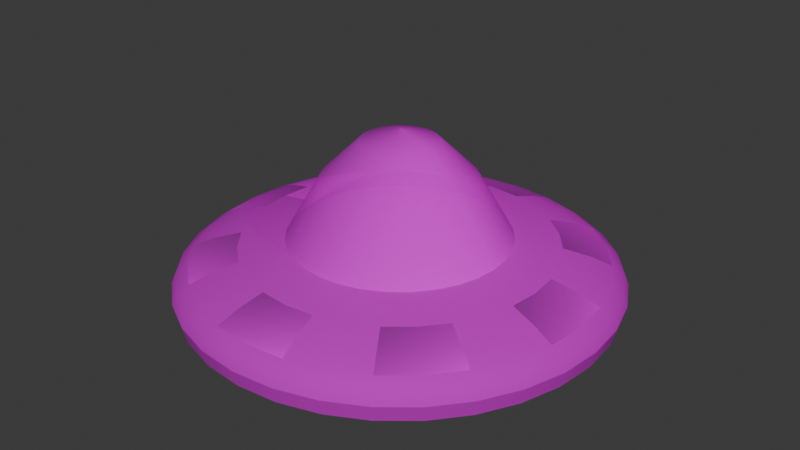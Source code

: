 # Source: UFO.blend  (saved by Blender 4.5.90; exported with 4.5.12 LTS)
import bpy
from mathutils import Matrix  # noqa: F401  (used for matrix-valued properties, if any)

bpy.ops.wm.read_factory_settings(use_empty=True)
scene = bpy.context.scene
scene.name = 'Scene'

# ---- images (referenced by path relative to the original .blend; pixels are not part of the script)
import os
ASSET_DIR = os.environ.get("B2B_ASSET_DIR", "")  # directory of the original .blend (textures are referenced by path, not embedded)
HERE = os.path.dirname(os.path.abspath(__file__))  # packed textures are extracted next to this script under _unpacked/

def load_image(name, relpath, width, height, colorspace="sRGB"):
    """Load a texture the original file referenced (path relative to the .blend, or extracted next to this script)."""
    p = next((c for c in (os.path.join(HERE, relpath), os.path.join(ASSET_DIR, relpath)) if relpath and os.path.exists(c)), "")
    if p:
        img = bpy.data.images.load(p, check_existing=True)
        img.name = name
    else:  # same state as the original file: an image datablock whose file is absent (Cycles renders it pink)
        img = bpy.data.images.new(name, width, height)
        img.source = "FILE"
        img.filepath = "//" + (relpath or name)
    img.colorspace_settings.name = colorspace
    return img
img_ufouv_png = load_image('UFOUV.png', 'UFOUV.png', 1024, 1024, 'sRGB')

# ---- materials (node trees are filled in below, after node groups)
mat_material = bpy.data.materials.new('Material')
mat_material.alpha_threshold = 0.0
mat_material.use_backface_culling_lightprobe_volume = False
mat_material.use_transparent_shadow = False
mat_material.roughness = 0.5
mat_material.line_color = (0.0, 0.0, 0.0, 1.0)

# ---- node groups
ng_smooth_by_angle = bpy.data.node_groups.new('Smooth by Angle', 'GeometryNodeTree')
_s = ng_smooth_by_angle.interface.new_socket(name='Mesh', in_out='OUTPUT', socket_type='NodeSocketGeometry')
_s = ng_smooth_by_angle.interface.new_socket(name='Mesh', in_out='INPUT', socket_type='NodeSocketGeometry')
_s = ng_smooth_by_angle.interface.new_socket(name='Angle', in_out='INPUT', socket_type='NodeSocketFloat')
_s.subtype = 'ANGLE'
_s.default_value = 0.5236
_s.min_value = 0.0
_s.max_value = 3.142
_s.description = 'Maximum face angle for smooth edges'
_s = ng_smooth_by_angle.interface.new_socket(name='Ignore Sharpness', in_out='INPUT', socket_type='NodeSocketBool')
_s.force_non_field = True
ng_smooth_by_angle.description = 'Set the sharpness of mesh edges based on the angle between the neighboring faces'
ng_smooth_by_angle.is_modifier = True
_N = ng_smooth_by_angle.nodes; _L = ng_smooth_by_angle.links
n0 = _N.new('GeometryNodeSetShadeSmooth'); n0.name = 'Set Shade Smooth'; n0.location = (120, -80)
n0.domain = 'EDGE'
n1 = _N.new('GeometryNodeSetShadeSmooth'); n1.name = 'Set Shade Smooth.001'; n1.location = (300, -80)
n2 = _N.new('NodeGroupOutput'); n2.name = 'Group Output'; n2.location = (480, -80)
n3 = _N.new('GeometryNodeInputMeshEdgeAngle'); n3.name = 'Edge Angle'; n3.location = (-440, -240)
n4 = _N.new('NodeGroupInput'); n4.name = 'Group Input'; n4.location = (-80, -80)
n5 = _N.new('GeometryNodeInputEdgeSmooth'); n5.name = 'Is Edge Smooth'; n5.location = (-260, -120)
n6 = _N.new('GeometryNodeInputShadeSmooth'); n6.name = 'Is Shade Smooth'; n6.location = (-440, -397)
n7 = _N.new('FunctionNodeCompare'); n7.name = 'Compare'; n7.location = (-260, -260)
n7.operation = 'LESS_EQUAL'
n7.inputs[6].default_value = (0.0, 0.0, 0.0, 0.0)
n7.inputs[7].default_value = (0.0, 0.0, 0.0, 0.0)
n8 = _N.new('FunctionNodeBooleanMath'); n8.name = 'Boolean Math.001'; n8.location = (-80, -260)
n9 = _N.new('NodeGroupInput'); n9.name = 'Group Input.001'; n9.location = (-440, -329)
n10 = _N.new('NodeGroupInput'); n10.name = 'Group Input.002'; n10.location = (-259, -189)
n11 = _N.new('FunctionNodeBooleanMath'); n11.name = 'Boolean Math'; n11.location = (-80, -149)
n11.operation = 'OR'
n12 = _N.new('FunctionNodeBooleanMath'); n12.name = 'Boolean Math.002'; n12.location = (-260, -380)
n12.operation = 'OR'
n13 = _N.new('NodeGroupInput'); n13.name = 'Group Input.003'; n13.location = (-440, -460)
_L.new(n3.outputs[0], n7.inputs[0])
_L.new(n1.outputs[0], n2.inputs[0])
_L.new(n9.outputs[1], n7.inputs[1])
_L.new(n7.outputs[0], n8.inputs[0])
_L.new(n4.outputs[0], n0.inputs[0])
_L.new(n0.outputs[0], n1.inputs[0])
_L.new(n8.outputs[0], n0.inputs[2])
_L.new(n10.outputs[2], n11.inputs[1])
_L.new(n5.outputs[0], n11.inputs[0])
_L.new(n11.outputs[0], n0.inputs[1])
_L.new(n13.outputs[2], n12.inputs[1])
_L.new(n6.outputs[0], n12.inputs[0])
_L.new(n12.outputs[0], n8.inputs[1])
n2.is_active_output = True

# ---- material node trees
mat_material.use_nodes = True; mat_material.node_tree.nodes.clear()
_N = mat_material.node_tree.nodes; _L = mat_material.node_tree.links
n0 = _N.new('ShaderNodeOutputMaterial'); n0.name = 'Material Output'; n0.location = (407, 197)
n1 = _N.new('ShaderNodeTexImage'); n1.name = 'Image Texture'; n1.location = (-374, 246)
n1.image = img_ufouv_png
n1.extension = 'CLIP'
n2 = _N.new('ShaderNodeMixShader'); n2.name = 'Mix Shader'; n2.location = (169, 214)
n2.inputs[0].default_value = 1.0
n3 = _N.new('ShaderNodeBsdfTransparent'); n3.name = 'Transparent BSDF'; n3.location = (-35, 277)
n4 = _N.new('ShaderNodeBsdfPrincipled'); n4.name = 'Principled BSDF'; n4.location = (-86, 162)
n4.inputs[2].default_value = 0.0
n4.inputs[13].default_value = 0.0
n4.inputs[20].default_value = 0.0
n4.inputs[25].default_value = 0.0
_L.new(n1.outputs[0], n4.inputs[0])
_L.new(n2.outputs[0], n0.inputs[0])
_L.new(n4.outputs[0], n2.inputs[2])
_L.new(n3.outputs[0], n2.inputs[1])
_L.new(n1.outputs[1], n4.inputs[4])
_L.new(n1.outputs[1], n3.inputs[0])
n0.is_active_output = True

# ---- world
world_world = bpy.data.worlds.new('World'); scene.world = world_world
world_world.use_nodes = True; world_world.node_tree.nodes.clear()
_N = world_world.node_tree.nodes; _L = world_world.node_tree.links
n0 = _N.new('ShaderNodeOutputWorld'); n0.name = 'World Output'; n0.location = (200, 100)
n1 = _N.new('ShaderNodeBackground'); n1.name = 'Background'; n1.location = (-200, 100)
n1.inputs[0].default_value = (0.05088, 0.05088, 0.05088, 1.0)
_L.new(n1.outputs[0], n0.inputs[0])
n0.is_active_output = True
world_world.color = (0.05088, 0.05088, 0.05088)
world_world.sun_shadow_jitter_overblur = 0.0

# ---- meshes
me_sphere = bpy.data.meshes.new('Sphere')
me_sphere.from_pydata([(7.65e-09, 0.5, 0.1914), (0.0, 0.8315, 0.1257), (0.0, 0.9808, 0.04384), (0.0, 1.0, -0.0004613), (0.0, 0.9808, -0.07609), (0.0, 0.8315, -0.1393), (0.03425, 0.1722, 0.6308), (0.06719, 0.3378, 0.4634), (0.09755, 0.4904, 0.1914), (0.1379, 0.6935, 0.1601), (0.1622, 0.8155, 0.1257), (0.1802, 0.9061, 0.08644), (0.1913, 0.9619, 0.04384), (0.1951, 0.9808, -0.0004613), (0.1913, 0.9619, -0.07609), (0.1802, 0.9061, -0.109), (0.1622, 0.8155, -0.1393), (0.1379, 0.6935, -0.1658), (0.1084, 0.5449, -0.1876), (0.07466, 0.3753, -0.2038), (0.03806, 0.1913, -0.2138), (0.06719, 0.1622, 0.6308), (0.1318, 0.3182, 0.4634), (0.1913, 0.462, 0.1914), (0.2706, 0.6533, 0.1601), (0.3182, 0.7682, 0.1257), (0.3536, 0.8536, 0.08644), (0.3753, 0.9061, 0.04384), (0.3827, 0.9239, -0.0004613), (0.3753, 0.9061, -0.07609), (0.3536, 0.8536, -0.109), (0.3182, 0.7682, -0.1393), (0.2706, 0.6533, -0.1658), (0.2126, 0.5133, -0.1876), (0.1464, 0.3536, -0.2038), (0.07466, 0.1802, -0.2138), (0.09755, 0.146, 0.6308), (0.1913, 0.2864, 0.4634), (0.2778, 0.4157, 0.1914), (0.3928, 0.5879, 0.1601), (0.4619, 0.6913, 0.1257), (0.5133, 0.7682, 0.08644), (0.5449, 0.8155, 0.04384), (0.5556, 0.8315, -0.0004613), (0.5449, 0.8155, -0.07609), (0.5133, 0.7682, -0.109), (0.4619, 0.6913, -0.1393), (0.3928, 0.5879, -0.1658), (0.3087, 0.4619, -0.1876), (0.2126, 0.3182, -0.2038), (0.1084, 0.1622, -0.2138), (0.1242, 0.1242, 0.6308), (0.2435, 0.2435, 0.4634), (0.3536, 0.3536, 0.1914), (0.5, 0.5, 0.1601), (0.5879, 0.5879, 0.1257), (0.6533, 0.6533, 0.08644), (0.6935, 0.6935, 0.04384), (0.7071, 0.7071, -0.0004613), (0.6935, 0.6935, -0.07609), (0.6533, 0.6533, -0.109), (0.5879, 0.5879, -0.1393), (0.5, 0.5, -0.1658), (0.3928, 0.3928, -0.1876), (0.2706, 0.2706, -0.2038), (0.1379, 0.1379, -0.2138), (0.146, 0.09755, 0.6308), (0.2864, 0.1913, 0.4634), (0.4157, 0.2778, 0.1914), (0.5879, 0.3928, 0.1601), (0.6913, 0.4619, 0.1257), (0.7682, 0.5133, 0.08644), (0.8155, 0.5449, 0.04384), (0.8315, 0.5556, -0.0004613), (0.8155, 0.5449, -0.07609), (0.7682, 0.5133, -0.109), (0.6913, 0.4619, -0.1393), (0.5879, 0.3928, -0.1658), (0.4619, 0.3087, -0.1876), (0.3182, 0.2126, -0.2038), (0.1622, 0.1084, -0.2138), (7.65e-09, 1.29e-09, 0.6874), (0.1622, 0.06719, 0.6308), (0.3182, 0.1318, 0.4634), (0.462, 0.1913, 0.1914), (0.6533, 0.2706, 0.1601), (0.7682, 0.3182, 0.1257), (0.8536, 0.3536, 0.08644), (0.9061, 0.3753, 0.04384), (0.9239, 0.3827, -0.0004613), (0.9061, 0.3753, -0.07609), (0.8536, 0.3536, -0.109), (0.7682, 0.3182, -0.1393), (0.6533, 0.2706, -0.1658), (0.5133, 0.2126, -0.1876), (0.3536, 0.1464, -0.2038), (0.1802, 0.07466, -0.2138), (0.1722, 0.03425, 0.6308), (0.3378, 0.06719, 0.4634), (0.4904, 0.09755, 0.1914), (0.6935, 0.1379, 0.1601), (0.8155, 0.1622, 0.1257), (0.9061, 0.1802, 0.08644), (0.9619, 0.1913, 0.04384), (0.9808, 0.1951, -0.0004613), (0.9619, 0.1913, -0.07609), (0.9061, 0.1802, -0.109), (0.8155, 0.1622, -0.1393), (0.6935, 0.1379, -0.1658), (0.5449, 0.1084, -0.1876), (0.3753, 0.07466, -0.2038), (0.1913, 0.03806, -0.2138), (0.1756, -8.768e-09, 0.6308), (0.3444, -1.883e-08, 0.4634), (0.5, -4.565e-08, 0.1914), (0.7071, 1.49e-08, 0.1601), (0.8315, -8.941e-08, 0.1257), (0.9239, 4.47e-08, 0.08644), (0.9808, -8.941e-08, 0.04384), (1.0, -1.639e-07, -0.0004613), (0.9808, -8.941e-08, -0.07609), (0.9239, 4.47e-08, -0.109), (0.8315, -8.941e-08, -0.1393), (0.7071, 1.49e-08, -0.1658), (0.5556, -5.215e-08, -0.1876), (0.3827, -2.235e-08, -0.2038), (0.1951, -1.118e-08, -0.2138), (0.1722, -0.03425, 0.6308), (0.3378, -0.06719, 0.4634), (0.4904, -0.09755, 0.1914), (0.6935, -0.1379, 0.1601), (0.8155, -0.1622, 0.1257), (0.9061, -0.1802, 0.08644), (0.9619, -0.1913, 0.04384), (0.9808, -0.1951, -0.0004613), (0.9619, -0.1913, -0.07609), (0.9061, -0.1802, -0.109), (0.8155, -0.1622, -0.1393), (0.6935, -0.1379, -0.1658), (0.5449, -0.1084, -0.1876), (0.3753, -0.07466, -0.2038), (0.1913, -0.03806, -0.2138), (0.1622, -0.06719, 0.6308), (0.3182, -0.1318, 0.4634), (0.462, -0.1913, 0.1914), (0.6533, -0.2706, 0.1601), (0.7682, -0.3182, 0.1257), (0.8536, -0.3536, 0.08644), (0.9061, -0.3753, 0.04384), (0.9239, -0.3827, -0.0004613), (0.9061, -0.3753, -0.07609), (0.8536, -0.3536, -0.109), (0.7682, -0.3182, -0.1393), (0.6533, -0.2706, -0.1658), (0.5133, -0.2126, -0.1876), (0.3536, -0.1464, -0.2038), (0.1802, -0.07466, -0.2138), (0.146, -0.09755, 0.6308), (0.2864, -0.1913, 0.4634), (0.4157, -0.2778, 0.1914), (0.5879, -0.3928, 0.1601), (0.6913, -0.4619, 0.1257), (0.7682, -0.5133, 0.08644), (0.8155, -0.5449, 0.04384), (0.8315, -0.5556, -0.0004613), (0.8155, -0.5449, -0.07609), (0.7682, -0.5133, -0.109), (0.6913, -0.4619, -0.1393), (0.5879, -0.3928, -0.1658), (0.4619, -0.3087, -0.1876), (0.3182, -0.2126, -0.2038), (0.1622, -0.1084, -0.2138), (0.1242, -0.1242, 0.6308), (0.2435, -0.2435, 0.4634), (0.3536, -0.3536, 0.1914), (0.5, -0.5, 0.1601), (0.5879, -0.5879, 0.1257), (0.6533, -0.6533, 0.08644), (0.6935, -0.6935, 0.04384), (0.7071, -0.7071, -0.0004613), (0.6935, -0.6935, -0.07609), (0.6533, -0.6533, -0.109), (0.5879, -0.5879, -0.1393), (0.5, -0.5, -0.1658), (0.3928, -0.3928, -0.1876), (0.2706, -0.2706, -0.2038), (0.1379, -0.1379, -0.2138), (0.09755, -0.146, 0.6308), (0.1913, -0.2864, 0.4634), (0.2778, -0.4157, 0.1914), (0.3928, -0.5879, 0.1601), (0.4619, -0.6913, 0.1257), (0.5133, -0.7682, 0.08644), (0.5449, -0.8155, 0.04384), (0.5556, -0.8315, -0.0004613), (0.5449, -0.8155, -0.07609), (0.5133, -0.7682, -0.109), (0.4619, -0.6913, -0.1393), (0.3928, -0.5879, -0.1658), (0.3087, -0.4619, -0.1876), (0.2126, -0.3182, -0.2038), (0.1084, -0.1622, -0.2138), (0.06719, -0.1622, 0.6308), (0.1318, -0.3182, 0.4634), (0.1913, -0.462, 0.1914), (0.2706, -0.6533, 0.1601), (0.3182, -0.7682, 0.1257), (0.3536, -0.8536, 0.08644), (0.3753, -0.9061, 0.04384), (0.3827, -0.9239, -0.0004613), (0.3753, -0.9061, -0.07609), (0.3536, -0.8536, -0.109), (0.3182, -0.7682, -0.1393), (0.2706, -0.6533, -0.1658), (0.2126, -0.5133, -0.1876), (0.1464, -0.3536, -0.2038), (0.07466, -0.1802, -0.2138), (0.03425, -0.1722, 0.6308), (0.06719, -0.3378, 0.4634), (0.09755, -0.4904, 0.1914), (0.1379, -0.6935, 0.1601), (0.1622, -0.8155, 0.1257), (0.1802, -0.9061, 0.08644), (0.1913, -0.9619, 0.04384), (0.1951, -0.9808, -0.0004613), (0.1913, -0.9619, -0.07609), (0.1802, -0.9061, -0.109), (0.1622, -0.8155, -0.1393), (0.1379, -0.6935, -0.1658), (0.1084, -0.5449, -0.1876), (0.07466, -0.3753, -0.2038), (0.03806, -0.1913, -0.2138), (9.448e-10, -0.1756, 0.6308), (-3.929e-08, -0.3444, 0.4634), (-7.952e-08, -0.5, 0.1914), (-1.49e-08, -0.7071, 0.1601), (-1.043e-07, -0.8315, 0.1257), (2.98e-08, -0.9239, 0.08644), (-1.341e-07, -0.9808, 0.04384), (-3.278e-07, -1.0, -0.0004613), (-1.341e-07, -0.9808, -0.07609), (2.98e-08, -0.9239, -0.109), (-1.043e-07, -0.8315, -0.1393), (-1.49e-08, -0.7071, -0.1658), (-9.686e-08, -0.5556, -0.1876), (-5.215e-08, -0.3827, -0.2038), (-7.451e-09, -0.1951, -0.2138), (-0.03425, -0.1722, 0.6308), (-0.06719, -0.3378, 0.4634), (-0.09755, -0.4904, 0.1914), (-0.1379, -0.6935, 0.1601), (-0.1622, -0.8155, 0.1257), (-0.1802, -0.9061, 0.08644), (-0.1913, -0.9619, 0.04384), (-0.1951, -0.9808, -0.0004613), (-0.1913, -0.9619, -0.07609), (-0.1802, -0.9061, -0.109), (-0.1622, -0.8155, -0.1393), (-0.1379, -0.6935, -0.1658), (-0.1084, -0.5449, -0.1876), (-0.07466, -0.3753, -0.2038), (-0.03806, -0.1913, -0.2138), (-0.06719, -0.1622, 0.6308), (-0.1318, -0.3182, 0.4634), (-0.1913, -0.462, 0.1914), (-0.2706, -0.6533, 0.1601), (-0.3182, -0.7682, 0.1257), (-0.3536, -0.8536, 0.08644), (-0.3753, -0.9061, 0.04384), (-0.3827, -0.9239, -0.0004613), (-0.3753, -0.9061, -0.07609), (-0.3536, -0.8536, -0.109), (-0.3182, -0.7682, -0.1393), (-0.2706, -0.6533, -0.1658), (-0.2126, -0.5133, -0.1876), (-0.1464, -0.3536, -0.2038), (-0.07466, -0.1802, -0.2138), (-0.09755, -0.146, 0.6308), (-0.1913, -0.2864, 0.4634), (-0.2778, -0.4157, 0.1914), (-0.3928, -0.5879, 0.1601), (-0.4619, -0.6913, 0.1257), (-0.5133, -0.7682, 0.08644), (-0.5449, -0.8155, 0.04384), (-0.5556, -0.8315, -0.0004613), (-0.5449, -0.8155, -0.07609), (-0.5133, -0.7682, -0.109), (-0.4619, -0.6913, -0.1393), (-0.3928, -0.5879, -0.1658), (-0.3087, -0.4619, -0.1876), (-0.2126, -0.3182, -0.2038), (-0.1084, -0.1622, -0.2138), (-0.1242, -0.1242, 0.6308), (-0.2435, -0.2435, 0.4634), (-0.3536, -0.3536, 0.1914), (-0.5, -0.5, 0.1601), (-0.5879, -0.5879, 0.1257), (-0.6533, -0.6533, 0.08644), (-0.6935, -0.6935, 0.04384), (-0.7071, -0.7071, -0.0004613), (-0.6935, -0.6935, -0.07609), (-0.6533, -0.6533, -0.109), (-0.5879, -0.5879, -0.1393), (-0.5, -0.5, -0.1658), (-0.3928, -0.3928, -0.1876), (-0.2706, -0.2706, -0.2038), (-0.1379, -0.1379, -0.2138), (0.0, 0.0, -0.2171), (-0.146, -0.09755, 0.6308), (-0.2864, -0.1913, 0.4634), (-0.4157, -0.2778, 0.1914), (-0.5879, -0.3928, 0.1601), (-0.6913, -0.4619, 0.1257), (-0.7682, -0.5133, 0.08644), (-0.8155, -0.5449, 0.04384), (-0.8315, -0.5556, -0.0004613), (-0.8155, -0.5449, -0.07609), (-0.7682, -0.5133, -0.109), (-0.6913, -0.4619, -0.1393), (-0.5879, -0.3928, -0.1658), (-0.4619, -0.3087, -0.1876), (-0.3182, -0.2126, -0.2038), (-0.1622, -0.1084, -0.2138), (-0.1622, -0.06719, 0.6308), (-0.3182, -0.1318, 0.4634), (-0.462, -0.1913, 0.1914), (-0.6533, -0.2706, 0.1601), (-0.7682, -0.3182, 0.1257), (-0.8536, -0.3536, 0.08644), (-0.9061, -0.3753, 0.04384), (-0.9239, -0.3827, -0.0004613), (-0.9061, -0.3753, -0.07609), (-0.8536, -0.3536, -0.109), (-0.7682, -0.3182, -0.1393), (-0.6533, -0.2706, -0.1658), (-0.5133, -0.2126, -0.1876), (-0.3536, -0.1464, -0.2038), (-0.1802, -0.07466, -0.2138), (-0.1722, -0.03425, 0.6308), (-0.3378, -0.06719, 0.4634), (-0.4904, -0.09755, 0.1914), (-0.6935, -0.1379, 0.1601), (-0.8155, -0.1622, 0.1257), (-0.9061, -0.1802, 0.08644), (-0.9619, -0.1913, 0.04384), (-0.9808, -0.1951, -0.0004613), (-0.9619, -0.1913, -0.07609), (-0.9061, -0.1802, -0.109), (-0.8155, -0.1622, -0.1393), (-0.6935, -0.1379, -0.1658), (-0.5449, -0.1084, -0.1876), (-0.3753, -0.07466, -0.2038), (-0.1913, -0.03806, -0.2138), (-0.1756, 1.805e-08, 0.6308), (-0.3444, 4.823e-08, 0.4634), (-0.5, 1.354e-07, 0.1914), (-0.7071, 2.98e-08, 0.1601), (-0.8315, 1.639e-07, 0.1257), (-0.9239, 1.49e-08, 0.08644), (-0.9808, 2.682e-07, 0.04384), (-1.0, 4.47e-07, -0.0004613), (-0.9808, 2.682e-07, -0.07609), (-0.9239, 1.49e-08, -0.109), (-0.8315, 1.639e-07, -0.1393), (-0.7071, 2.98e-08, -0.1658), (-0.5556, 1.49e-07, -0.1876), (-0.3827, 5.215e-08, -0.2038), (-0.1951, 1.863e-08, -0.2138), (-0.1722, 0.03425, 0.6308), (-0.3378, 0.06719, 0.4634), (-0.4904, 0.09755, 0.1914), (-0.6935, 0.1379, 0.1601), (-0.8155, 0.1622, 0.1257), (-0.9061, 0.1802, 0.08644), (-0.9619, 0.1913, 0.04384), (-0.9808, 0.1951, -0.0004613), (-0.9619, 0.1913, -0.07609), (-0.9061, 0.1802, -0.109), (-0.8155, 0.1622, -0.1393), (-0.6935, 0.1379, -0.1658), (-0.5449, 0.1084, -0.1876), (-0.3753, 0.07466, -0.2038), (-0.1913, 0.03806, -0.2138), (-0.1622, 0.06719, 0.6308), (-0.3182, 0.1318, 0.4634), (-0.462, 0.1913, 0.1914), (-0.6533, 0.2706, 0.1601), (-0.7682, 0.3182, 0.1257), (-0.8536, 0.3536, 0.08644), (-0.9061, 0.3753, 0.04384), (-0.9239, 0.3827, -0.0004613), (-0.9061, 0.3753, -0.07609), (-0.8536, 0.3536, -0.109), (-0.7682, 0.3182, -0.1393), (-0.6533, 0.2706, -0.1658), (-0.5133, 0.2126, -0.1876), (-0.3536, 0.1464, -0.2038), (-0.1802, 0.07466, -0.2138), (-0.146, 0.09755, 0.6308), (-0.2864, 0.1913, 0.4634), (-0.4157, 0.2778, 0.1914), (-0.5879, 0.3928, 0.1601), (-0.6913, 0.4619, 0.1257), (-0.7682, 0.5133, 0.08644), (-0.8155, 0.5449, 0.04384), (-0.8315, 0.5556, -0.0004613), (-0.8155, 0.5449, -0.07609), (-0.7682, 0.5133, -0.109), (-0.6913, 0.4619, -0.1393), (-0.5879, 0.3928, -0.1658), (-0.4619, 0.3087, -0.1876), (-0.3182, 0.2126, -0.2038), (-0.1622, 0.1084, -0.2138), (-0.1242, 0.1242, 0.6308), (-0.2435, 0.2435, 0.4634), (-0.3536, 0.3536, 0.1914), (-0.5, 0.5, 0.1601), (-0.5879, 0.5879, 0.1257), (-0.6533, 0.6533, 0.08644), (-0.6935, 0.6935, 0.04384), (-0.7071, 0.7071, -0.0004613), (-0.6935, 0.6935, -0.07609), (-0.6533, 0.6533, -0.109), (-0.5879, 0.5879, -0.1393), (-0.5, 0.5, -0.1658), (-0.3928, 0.3928, -0.1876), (-0.2706, 0.2706, -0.2038), (-0.1379, 0.1379, -0.2138), (-0.09755, 0.146, 0.6308), (-0.1913, 0.2864, 0.4634), (-0.2778, 0.4157, 0.1914), (-0.3928, 0.5879, 0.1601), (-0.4619, 0.6913, 0.1257), (-0.5133, 0.7682, 0.08644), (-0.5449, 0.8155, 0.04384), (-0.5556, 0.8315, -0.0004613), (-0.5449, 0.8155, -0.07609), (-0.5133, 0.7682, -0.109), (-0.4619, 0.6913, -0.1393), (-0.3928, 0.5879, -0.1658), (-0.3087, 0.4619, -0.1876), (-0.2126, 0.3182, -0.2038), (-0.1084, 0.1622, -0.2138), (-0.06719, 0.1622, 0.6308), (-0.1318, 0.3182, 0.4634), (-0.1913, 0.462, 0.1914), (-0.2706, 0.6533, 0.1601), (-0.3182, 0.7682, 0.1257), (-0.3536, 0.8536, 0.08644), (-0.3753, 0.9061, 0.04384), (-0.3827, 0.9239, -0.0004613), (-0.3753, 0.9061, -0.07609), (-0.3536, 0.8536, -0.109), (-0.3182, 0.7682, -0.1393), (-0.2706, 0.6533, -0.1658), (-0.2126, 0.5133, -0.1876), (-0.1464, 0.3536, -0.2038), (-0.07466, 0.1802, -0.2138), (-0.03425, 0.1722, 0.6308), (-0.06719, 0.3378, 0.4634), (-0.09755, 0.4904, 0.1914), (-0.1379, 0.6935, 0.1601), (-0.1622, 0.8155, 0.1257), (-0.1802, 0.9061, 0.08644), (-0.1913, 0.9619, 0.04384), (-0.1951, 0.9808, -0.0004613), (-0.1913, 0.9619, -0.07609), (-0.1802, 0.9061, -0.109), (-0.1622, 0.8155, -0.1393), (-0.1379, 0.6935, -0.1658), (-0.1084, 0.5449, -0.1876), (-0.07466, 0.3753, -0.2038), (-0.03806, 0.1913, -0.2138), (2.106e-08, 0.1756, 0.6308), (6.8e-08, 0.3444, 0.4634), (8.941e-08, 0.7071, 0.1601), (5.96e-08, 0.9239, 0.08644), (5.96e-08, 0.9239, -0.109), (8.941e-08, 0.7071, -0.1658), (2.161e-07, 0.5556, -0.1876), (6.706e-08, 0.3827, -0.2038), (1.49e-08, 0.1951, -0.2138)], [], [(477, 4, 14, 15), (0, 474, 7, 8), (5, 477, 15, 16), (475, 0, 8, 9), (478, 5, 16, 17), (1, 475, 9, 10), (479, 478, 17, 18), (476, 1, 10, 11), (480, 479, 18, 19), (2, 476, 11, 12), (481, 480, 19, 20), (3, 2, 12, 13), (473, 81, 6), (307, 481, 20), (4, 3, 13, 14), (474, 473, 6, 7), (6, 81, 21), (307, 20, 35), (14, 13, 28, 29), (7, 6, 21, 22), (15, 14, 29, 30), (8, 7, 22, 23), (16, 15, 30, 31), (9, 8, 23, 24), (17, 16, 31, 32), (10, 9, 24, 25), (18, 17, 32, 33), (11, 10, 25, 26), (19, 18, 33, 34), (12, 11, 26, 27), (20, 19, 34, 35), (13, 12, 27, 28), (25, 24, 39, 40), (33, 32, 47, 48), (26, 25, 40, 41), (34, 33, 48, 49), (27, 26, 41, 42), (35, 34, 49, 50), (28, 27, 42, 43), (21, 81, 36), (307, 35, 50), (29, 28, 43, 44), (22, 21, 36, 37), (30, 29, 44, 45), (23, 22, 37, 38), (31, 30, 45, 46), (24, 23, 38, 39), (32, 31, 46, 47), (44, 43, 58, 59), (37, 36, 51, 52), (45, 44, 59, 60), (38, 37, 52, 53), (46, 45, 60, 61), (39, 38, 53, 54), (47, 46, 61, 62), (40, 39, 54, 55), (48, 47, 62, 63), (41, 40, 55, 56), (49, 48, 63, 64), (42, 41, 56, 57), (50, 49, 64, 65), (43, 42, 57, 58), (36, 81, 51), (307, 50, 65), (63, 62, 77, 78), (56, 55, 70, 71), (64, 63, 78, 79), (57, 56, 71, 72), (65, 64, 79, 80), (58, 57, 72, 73), (51, 81, 66), (307, 65, 80), (59, 58, 73, 74), (52, 51, 66, 67), (60, 59, 74, 75), (53, 52, 67, 68), (61, 60, 75, 76), (54, 53, 68, 69), (62, 61, 76, 77), (55, 54, 69, 70), (75, 74, 90, 91), (68, 67, 83, 84), (76, 75, 91, 92), (69, 68, 84, 85), (77, 76, 92, 93), (70, 69, 85, 86), (78, 77, 93, 94), (71, 70, 86, 87), (79, 78, 94, 95), (72, 71, 87, 88), (80, 79, 95, 96), (73, 72, 88, 89), (66, 81, 82), (307, 80, 96), (74, 73, 89, 90), (67, 66, 82, 83), (95, 94, 109, 110), (88, 87, 102, 103), (96, 95, 110, 111), (89, 88, 103, 104), (82, 81, 97), (307, 96, 111), (90, 89, 104, 105), (83, 82, 97, 98), (91, 90, 105, 106), (84, 83, 98, 99), (92, 91, 106, 107), (85, 84, 99, 100), (93, 92, 107, 108), (86, 85, 100, 101), (94, 93, 108, 109), (87, 86, 101, 102), (99, 98, 113, 114), (107, 106, 121, 122), (100, 99, 114, 115), (108, 107, 122, 123), (101, 100, 115, 116), (109, 108, 123, 124), (102, 101, 116, 117), (110, 109, 124, 125), (103, 102, 117, 118), (111, 110, 125, 126), (104, 103, 118, 119), (97, 81, 112), (307, 111, 126), (105, 104, 119, 120), (98, 97, 112, 113), (106, 105, 120, 121), (118, 117, 132, 133), (126, 125, 140, 141), (119, 118, 133, 134), (112, 81, 127), (307, 126, 141), (120, 119, 134, 135), (113, 112, 127, 128), (121, 120, 135, 136), (114, 113, 128, 129), (122, 121, 136, 137), (115, 114, 129, 130), (123, 122, 137, 138), (116, 115, 130, 131), (124, 123, 138, 139), (117, 116, 131, 132), (125, 124, 139, 140), (137, 136, 151, 152), (130, 129, 144, 145), (138, 137, 152, 153), (131, 130, 145, 146), (139, 138, 153, 154), (132, 131, 146, 147), (140, 139, 154, 155), (133, 132, 147, 148), (141, 140, 155, 156), (134, 133, 148, 149), (127, 81, 142), (307, 141, 156), (135, 134, 149, 150), (128, 127, 142, 143), (136, 135, 150, 151), (129, 128, 143, 144), (156, 155, 170, 171), (149, 148, 163, 164), (142, 81, 157), (307, 156, 171), (150, 149, 164, 165), (143, 142, 157, 158), (151, 150, 165, 166), (144, 143, 158, 159), (152, 151, 166, 167), (145, 144, 159, 160), (153, 152, 167, 168), (146, 145, 160, 161), (154, 153, 168, 169), (147, 146, 161, 162), (155, 154, 169, 170), (148, 147, 162, 163), (160, 159, 174, 175), (168, 167, 182, 183), (161, 160, 175, 176), (169, 168, 183, 184), (162, 161, 176, 177), (170, 169, 184, 185), (163, 162, 177, 178), (171, 170, 185, 186), (164, 163, 178, 179), (157, 81, 172), (307, 171, 186), (165, 164, 179, 180), (158, 157, 172, 173), (166, 165, 180, 181), (159, 158, 173, 174), (167, 166, 181, 182), (179, 178, 193, 194), (172, 81, 187), (307, 186, 201), (180, 179, 194, 195), (173, 172, 187, 188), (181, 180, 195, 196), (174, 173, 188, 189), (182, 181, 196, 197), (175, 174, 189, 190), (183, 182, 197, 198), (176, 175, 190, 191), (184, 183, 198, 199), (177, 176, 191, 192), (185, 184, 199, 200), (178, 177, 192, 193), (186, 185, 200, 201), (198, 197, 212, 213), (191, 190, 205, 206), (199, 198, 213, 214), (192, 191, 206, 207), (200, 199, 214, 215), (193, 192, 207, 208), (201, 200, 215, 216), (194, 193, 208, 209), (187, 81, 202), (307, 201, 216), (195, 194, 209, 210), (188, 187, 202, 203), (196, 195, 210, 211), (189, 188, 203, 204), (197, 196, 211, 212), (190, 189, 204, 205), (307, 216, 231), (210, 209, 224, 225), (203, 202, 217, 218), (211, 210, 225, 226), (204, 203, 218, 219), (212, 211, 226, 227), (205, 204, 219, 220), (213, 212, 227, 228), (206, 205, 220, 221), (214, 213, 228, 229), (207, 206, 221, 222), (215, 214, 229, 230), (208, 207, 222, 223), (216, 215, 230, 231), (209, 208, 223, 224), (202, 81, 217), (229, 228, 243, 244), (222, 221, 236, 237), (230, 229, 244, 245), (223, 222, 237, 238), (231, 230, 245, 246), (224, 223, 238, 239), (217, 81, 232), (307, 231, 246), (225, 224, 239, 240), (218, 217, 232, 233), (226, 225, 240, 241), (219, 218, 233, 234), (227, 226, 241, 242), (220, 219, 234, 235), (228, 227, 242, 243), (221, 220, 235, 236), (233, 232, 247, 248), (241, 240, 255, 256), (234, 233, 248, 249), (242, 241, 256, 257), (235, 234, 249, 250), (243, 242, 257, 258), (236, 235, 250, 251), (244, 243, 258, 259), (237, 236, 251, 252), (245, 244, 259, 260), (238, 237, 252, 253), (246, 245, 260, 261), (239, 238, 253, 254), (232, 81, 247), (307, 246, 261), (240, 239, 254, 255), (252, 251, 266, 267), (260, 259, 274, 275), (253, 252, 267, 268), (261, 260, 275, 276), (254, 253, 268, 269), (247, 81, 262), (307, 261, 276), (255, 254, 269, 270), (248, 247, 262, 263), (256, 255, 270, 271), (249, 248, 263, 264), (257, 256, 271, 272), (250, 249, 264, 265), (258, 257, 272, 273), (251, 250, 265, 266), (259, 258, 273, 274), (271, 270, 285, 286), (264, 263, 278, 279), (272, 271, 286, 287), (265, 264, 279, 280), (273, 272, 287, 288), (266, 265, 280, 281), (274, 273, 288, 289), (267, 266, 281, 282), (275, 274, 289, 290), (268, 267, 282, 283), (276, 275, 290, 291), (269, 268, 283, 284), (262, 81, 277), (307, 276, 291), (270, 269, 284, 285), (263, 262, 277, 278), (290, 289, 304, 305), (283, 282, 297, 298), (291, 290, 305, 306), (284, 283, 298, 299), (277, 81, 292), (307, 291, 306), (285, 284, 299, 300), (278, 277, 292, 293), (286, 285, 300, 301), (279, 278, 293, 294), (287, 286, 301, 302), (280, 279, 294, 295), (288, 287, 302, 303), (281, 280, 295, 296), (289, 288, 303, 304), (282, 281, 296, 297), (294, 293, 309, 310), (302, 301, 317, 318), (295, 294, 310, 311), (303, 302, 318, 319), (296, 295, 311, 312), (304, 303, 319, 320), (297, 296, 312, 313), (305, 304, 320, 321), (298, 297, 313, 314), (306, 305, 321, 322), (299, 298, 314, 315), (292, 81, 308), (307, 306, 322), (300, 299, 315, 316), (293, 292, 308, 309), (301, 300, 316, 317), (314, 313, 328, 329), (322, 321, 336, 337), (315, 314, 329, 330), (308, 81, 323), (307, 322, 337), (316, 315, 330, 331), (309, 308, 323, 324), (317, 316, 331, 332), (310, 309, 324, 325), (318, 317, 332, 333), (311, 310, 325, 326), (319, 318, 333, 334), (312, 311, 326, 327), (320, 319, 334, 335), (313, 312, 327, 328), (321, 320, 335, 336), (333, 332, 347, 348), (326, 325, 340, 341), (334, 333, 348, 349), (327, 326, 341, 342), (335, 334, 349, 350), (328, 327, 342, 343), (336, 335, 350, 351), (329, 328, 343, 344), (337, 336, 351, 352), (330, 329, 344, 345), (323, 81, 338), (307, 337, 352), (331, 330, 345, 346), (324, 323, 338, 339), (332, 331, 346, 347), (325, 324, 339, 340), (352, 351, 366, 367), (345, 344, 359, 360), (338, 81, 353), (307, 352, 367), (346, 345, 360, 361), (339, 338, 353, 354), (347, 346, 361, 362), (340, 339, 354, 355), (348, 347, 362, 363), (341, 340, 355, 356), (349, 348, 363, 364), (342, 341, 356, 357), (350, 349, 364, 365), (343, 342, 357, 358), (351, 350, 365, 366), (344, 343, 358, 359), (364, 363, 378, 379), (357, 356, 371, 372), (365, 364, 379, 380), (358, 357, 372, 373), (366, 365, 380, 381), (359, 358, 373, 374), (367, 366, 381, 382), (360, 359, 374, 375), (353, 81, 368), (307, 367, 382), (361, 360, 375, 376), (354, 353, 368, 369), (362, 361, 376, 377), (355, 354, 369, 370), (363, 362, 377, 378), (356, 355, 370, 371), (368, 81, 383), (307, 382, 397), (376, 375, 390, 391), (369, 368, 383, 384), (377, 376, 391, 392), (370, 369, 384, 385), (378, 377, 392, 393), (371, 370, 385, 386), (379, 378, 393, 394), (372, 371, 386, 387), (380, 379, 394, 395), (373, 372, 387, 388), (381, 380, 395, 396), (374, 373, 388, 389), (382, 381, 396, 397), (375, 374, 389, 390), (387, 386, 401, 402), (395, 394, 409, 410), (388, 387, 402, 403), (396, 395, 410, 411), (389, 388, 403, 404), (397, 396, 411, 412), (390, 389, 404, 405), (383, 81, 398), (307, 397, 412), (391, 390, 405, 406), (384, 383, 398, 399), (392, 391, 406, 407), (385, 384, 399, 400), (393, 392, 407, 408), (386, 385, 400, 401), (394, 393, 408, 409), (406, 405, 420, 421), (399, 398, 413, 414), (407, 406, 421, 422), (400, 399, 414, 415), (408, 407, 422, 423), (401, 400, 415, 416), (409, 408, 423, 424), (402, 401, 416, 417), (410, 409, 424, 425), (403, 402, 417, 418), (411, 410, 425, 426), (404, 403, 418, 419), (412, 411, 426, 427), (405, 404, 419, 420), (398, 81, 413), (307, 412, 427), (425, 424, 439, 440), (418, 417, 432, 433), (426, 425, 440, 441), (419, 418, 433, 434), (427, 426, 441, 442), (420, 419, 434, 435), (413, 81, 428), (307, 427, 442), (421, 420, 435, 436), (414, 413, 428, 429), (422, 421, 436, 437), (415, 414, 429, 430), (423, 422, 437, 438), (416, 415, 430, 431), (424, 423, 438, 439), (417, 416, 431, 432), (429, 428, 443, 444), (437, 436, 451, 452), (430, 429, 444, 445), (438, 437, 452, 453), (431, 430, 445, 446), (439, 438, 453, 454), (432, 431, 446, 447), (440, 439, 454, 455), (433, 432, 447, 448), (441, 440, 455, 456), (434, 433, 448, 449), (442, 441, 456, 457), (435, 434, 449, 450), (428, 81, 443), (307, 442, 457), (436, 435, 450, 451), (448, 447, 462, 463), (456, 455, 470, 471), (449, 448, 463, 464), (457, 456, 471, 472), (450, 449, 464, 465), (443, 81, 458), (307, 457, 472), (451, 450, 465, 466), (444, 443, 458, 459), (452, 451, 466, 467), (445, 444, 459, 460), (453, 452, 467, 468), (446, 445, 460, 461), (454, 453, 468, 469), (447, 446, 461, 462), (455, 454, 469, 470), (467, 466, 4, 477), (460, 459, 474, 0), (468, 467, 477, 5), (461, 460, 0, 475), (469, 468, 5, 478), (462, 461, 475, 1), (470, 469, 478, 479), (463, 462, 1, 476), (471, 470, 479, 480), (464, 463, 476, 2), (472, 471, 480, 481), (465, 464, 2, 3), (458, 81, 473), (307, 472, 481), (466, 465, 3, 4), (459, 458, 473, 474)])
me_sphere.polygons.foreach_set('use_smooth', [True] * 512)
me_sphere.polygons.foreach_set('material_index', [-1, -1, -1, -1, -1, -1, -1, -1, -1, -1, -1, -1, -1, -1, -1, -1, -1, -1, -1, -1, -1, -1, -1, -1, -1, -1, -1, -1, -1, -1, -1, -1, -1, -1, -1, -1, -1, -1, -1, -1, -1, -1, -1, -1, -1, -1, -1, -1, -1, -1, -1, -1, -1, -1, -1, -1, -1, -1, -1, -1, -1, -1, -1, -1, -1, -1, -1, -1, -1, -1, -1, -1, -1, -1, -1, -1, -1, -1, -1, -1, -1, -1, -1, -1, -1, -1, -1, -1, -1, -1, -1, -1, -1, -1, -1, -1, -1, -1, -1, -1, -1, -1, -1, -1, -1, -1, -1, -1, -1, -1, -1, -1, -1, -1, -1, -1, -1, -1, -1, -1, -1, -1, -1, -1, -1, -1, -1, -1, -1, -1, -1, -1, -1, -1, -1, -1, -1, -1, -1, -1, -1, -1, -1, -1, -1, -1, -1, -1, -1, -1, -1, -1, -1, -1, -1, -1, -1, -1, -1, -1, -1, -1, -1, -1, -1, -1, -1, -1, -1, -1, -1, -1, -1, -1, -1, -1, -1, -1, -1, -1, -1, -1, -1, -1, -1, -1, -1, -1, -1, -1, -1, -1, -1, -1, -1, -1, -1, -1, -1, -1, -1, -1, -1, -1, -1, -1, -1, -1, -1, -1, -1, -1, -1, -1, -1, -1, -1, -1, -1, -1, -1, -1, -1, -1, -1, -1, -1, -1, -1, -1, -1, -1, -1, -1, -1, -1, -1, -1, -1, -1, -1, -1, -1, -1, -1, -1, -1, -1, -1, -1, -1, -1, -1, -1, -1, -1, -1, -1, -1, -1, -1, -1, -1, -1, -1, -1, -1, -1, -1, -1, -1, -1, -1, -1, -1, -1, -1, -1, -1, -1, -1, -1, -1, -1, -1, -1, -1, -1, -1, -1, -1, -1, -1, -1, -1, -1, -1, -1, -1, -1, -1, -1, -1, -1, -1, -1, -1, -1, -1, -1, -1, -1, -1, -1, -1, -1, -1, -1, -1, -1, -1, -1, -1, -1, -1, -1, -1, -1, -1, -1, -1, -1, -1, -1, -1, -1, -1, -1, -1, -1, -1, -1, -1, -1, -1, -1, -1, -1, -1, -1, -1, -1, -1, -1, -1, -1, -1, -1, -1, -1, -1, -1, -1, -1, -1, -1, -1, -1, -1, -1, -1, -1, -1, -1, -1, -1, -1, -1, -1, -1, -1, -1, -1, -1, -1, -1, -1, -1, -1, -1, -1, -1, -1, -1, -1, -1, -1, -1, -1, -1, -1, -1, -1, -1, -1, -1, -1, -1, -1, -1, -1, -1, -1, -1, -1, -1, -1, -1, -1, -1, -1, -1, -1, -1, -1, -1, -1, -1, -1, -1, -1, -1, -1, -1, -1, -1, -1, -1, -1, -1, -1, -1, -1, -1, -1, -1, -1, -1, -1, -1, -1, -1, -1, -1, -1, -1, -1, -1, -1, -1, -1, -1, -1, -1, -1, -1, -1, -1, -1, -1, -1, -1, -1, -1, -1, -1, -1, -1, -1, -1, -1, -1, -1, -1, -1, -1, -1, -1, -1, -1, -1, -1, -1, -1, -1, -1, -1, -1, -1, -1, -1, -1, -1, -1, -1, -1, -1, -1, -1, -1, -1, -1])
_uv = me_sphere.uv_layers.new(name='UVMap')
_uv.uv.foreach_set('vector', [0.301, 0.2452, 0.301, 0.2611, 0.2931, 0.2611, 0.2931, 0.2452, 0.6098, 0.2482, 0.6723, 0.2482, 0.6723, 0.2794, 0.6098, 0.2794, 0.301, 0.2293, 0.301, 0.2452, 0.2931, 0.2452, 0.2931, 0.2293, 0.301, 0.3405, 0.301, 0.3564, 0.2931, 0.3564, 0.2931, 0.3405, 0.301, 0.2134, 0.301, 0.2293, 0.2931, 0.2293, 0.2931, 0.2134, 0.1834, 0.8178, 0.1834, 0.9935, 0.0121, 0.9935, 0.0121, 0.8178, 0.301, 0.1975, 0.301, 0.2134, 0.2931, 0.2134, 0.2931, 0.1975, 0.1834, 0.642, 0.1834, 0.8178, 0.0121, 0.8178, 0.0121, 0.642, 0.301, 0.1816, 0.301, 0.1975, 0.2931, 0.1975, 0.2931, 0.1816, 0.301, 0.2928, 0.301, 0.3087, 0.2931, 0.3087, 0.2931, 0.2928, 0.301, 0.1658, 0.301, 0.1816, 0.2931, 0.1816, 0.2931, 0.1658, 0.301, 0.277, 0.301, 0.2928, 0.2931, 0.2928, 0.2931, 0.277, 0.7348, 0.2482, 0.7973, 0.2638, 0.7348, 0.2794, 0.2971, 0.1499, 0.301, 0.1658, 0.2931, 0.1658, 0.301, 0.2611, 0.301, 0.277, 0.2931, 0.277, 0.2931, 0.2611, 0.6723, 0.2482, 0.7348, 0.2482, 0.7348, 0.2794, 0.6723, 0.2794, 0.7348, 0.2794, 0.7973, 0.295, 0.7348, 0.3107, 0.2891, 0.1499, 0.2931, 0.1658, 0.2852, 0.1658, 0.2931, 0.2611, 0.2931, 0.277, 0.2852, 0.277, 0.2852, 0.2611, 0.6723, 0.2794, 0.7348, 0.2794, 0.7348, 0.3107, 0.6723, 0.3107, 0.2931, 0.2452, 0.2931, 0.2611, 0.2852, 0.2611, 0.2852, 0.2452, 0.6098, 0.2794, 0.6723, 0.2794, 0.6723, 0.3107, 0.6098, 0.3107, 0.2931, 0.2293, 0.2931, 0.2452, 0.2852, 0.2452, 0.2852, 0.2293, 0.2931, 0.3405, 0.2931, 0.3564, 0.2852, 0.3564, 0.2852, 0.3405, 0.2931, 0.2134, 0.2931, 0.2293, 0.2852, 0.2293, 0.2852, 0.2134, 0.2931, 0.3246, 0.2931, 0.3405, 0.2852, 0.3405, 0.2852, 0.3246, 0.2931, 0.1975, 0.2931, 0.2134, 0.2852, 0.2134, 0.2852, 0.1975, 0.2931, 0.3087, 0.2931, 0.3246, 0.2852, 0.3246, 0.2852, 0.3087, 0.2931, 0.1816, 0.2931, 0.1975, 0.2852, 0.1975, 0.2852, 0.1816, 0.2931, 0.2928, 0.2931, 0.3087, 0.2852, 0.3087, 0.2852, 0.2928, 0.2931, 0.1658, 0.2931, 0.1816, 0.2852, 0.1816, 0.2852, 0.1658, 0.2931, 0.277, 0.2931, 0.2928, 0.2852, 0.2928, 0.2852, 0.277, 0.2852, 0.3246, 0.2852, 0.3405, 0.2772, 0.3405, 0.2772, 0.3246, 0.2852, 0.1975, 0.2852, 0.2134, 0.2772, 0.2134, 0.2772, 0.1975, 0.2852, 0.3087, 0.2852, 0.3246, 0.2772, 0.3246, 0.2772, 0.3087, 0.2852, 0.1816, 0.2852, 0.1975, 0.2772, 0.1975, 0.2772, 0.1816, 0.2852, 0.2928, 0.2852, 0.3087, 0.2772, 0.3087, 0.2772, 0.2928, 0.2852, 0.1658, 0.2852, 0.1816, 0.2772, 0.1816, 0.2772, 0.1658, 0.2852, 0.277, 0.2852, 0.2928, 0.2772, 0.2928, 0.2772, 0.277, 0.7348, 0.3107, 0.7973, 0.3263, 0.7348, 0.3419, 0.2812, 0.1499, 0.2852, 0.1658, 0.2772, 0.1658, 0.2852, 0.2611, 0.2852, 0.277, 0.2772, 0.277, 0.2772, 0.2611, 0.6723, 0.3107, 0.7348, 0.3107, 0.7348, 0.3419, 0.6723, 0.3419, 0.2852, 0.2452, 0.2852, 0.2611, 0.2772, 0.2611, 0.2772, 0.2452, 0.6098, 0.3107, 0.6723, 0.3107, 0.6723, 0.3419, 0.6098, 0.3419, 0.2852, 0.2293, 0.2852, 0.2452, 0.2772, 0.2452, 0.2772, 0.2293, 0.2852, 0.3405, 0.2852, 0.3564, 0.2772, 0.3564, 0.2772, 0.3405, 0.2852, 0.2134, 0.2852, 0.2293, 0.2772, 0.2293, 0.2772, 0.2134, 0.2772, 0.2611, 0.2772, 0.277, 0.2693, 0.277, 0.2693, 0.2611, 0.6723, 0.3419, 0.7348, 0.3419, 0.7348, 0.3732, 0.6723, 0.3732, 0.2772, 0.2452, 0.2772, 0.2611, 0.2693, 0.2611, 0.2693, 0.2452, 0.6098, 0.3419, 0.6723, 0.3419, 0.6723, 0.3732, 0.6098, 0.3732, 0.2772, 0.2293, 0.2772, 0.2452, 0.2693, 0.2452, 0.2693, 0.2293, 0.2772, 0.3405, 0.2772, 0.3564, 0.2693, 0.3564, 0.2693, 0.3405, 0.2772, 0.2134, 0.2772, 0.2293, 0.2693, 0.2293, 0.2693, 0.2134, 0.3607, 0.8169, 0.3607, 0.9955, 0.1832, 0.9955, 0.1832, 0.8169, 0.2772, 0.1975, 0.2772, 0.2134, 0.2693, 0.2134, 0.2693, 0.1975, 0.3607, 0.6383, 0.3607, 0.8169, 0.1832, 0.8169, 0.1832, 0.6383, 0.2772, 0.1816, 0.2772, 0.1975, 0.2693, 0.1975, 0.2693, 0.1816, 0.2772, 0.2928, 0.2772, 0.3087, 0.2693, 0.3087, 0.2693, 0.2928, 0.2772, 0.1658, 0.2772, 0.1816, 0.2693, 0.1816, 0.2693, 0.1658, 0.2772, 0.277, 0.2772, 0.2928, 0.2693, 0.2928, 0.2693, 0.277, 0.7348, 0.3419, 0.7973, 0.3575, 0.7348, 0.3732, 0.2732, 0.1499, 0.2772, 0.1658, 0.2693, 0.1658, 0.2693, 0.1975, 0.2693, 0.2134, 0.2613, 0.2134, 0.2613, 0.1975, 0.1832, 0.6383, 0.1832, 0.8169, 0.00566, 0.8169, 0.00566, 0.6383, 0.2693, 0.1816, 0.2693, 0.1975, 0.2613, 0.1975, 0.2613, 0.1816, 0.2693, 0.2928, 0.2693, 0.3087, 0.2613, 0.3087, 0.2613, 0.2928, 0.2693, 0.1658, 0.2693, 0.1816, 0.2613, 0.1816, 0.2613, 0.1658, 0.2693, 0.277, 0.2693, 0.2928, 0.2613, 0.2928, 0.2613, 0.277, 0.7348, 0.3732, 0.7973, 0.3888, 0.7348, 0.4044, 0.2653, 0.1499, 0.2693, 0.1658, 0.2613, 0.1658, 0.2693, 0.2611, 0.2693, 0.277, 0.2613, 0.277, 0.2613, 0.2611, 0.6723, 0.3732, 0.7348, 0.3732, 0.7348, 0.4044, 0.6723, 0.4044, 0.2693, 0.2452, 0.2693, 0.2611, 0.2613, 0.2611, 0.2613, 0.2452, 0.6098, 0.3732, 0.6723, 0.3732, 0.6723, 0.4044, 0.6098, 0.4044, 0.2693, 0.2293, 0.2693, 0.2452, 0.2613, 0.2452, 0.2613, 0.2293, 0.2693, 0.3405, 0.2693, 0.3564, 0.2613, 0.3564, 0.2613, 0.3405, 0.2693, 0.2134, 0.2693, 0.2293, 0.2613, 0.2293, 0.2613, 0.2134, 0.1832, 0.8169, 0.1832, 0.9955, 0.00566, 0.9955, 0.00566, 0.8169, 0.2613, 0.2452, 0.2613, 0.2611, 0.2534, 0.2611, 0.2534, 0.2452, 0.6098, 0.4044, 0.6723, 0.4044, 0.6723, 0.4357, 0.6098, 0.4357, 0.2613, 0.2293, 0.2613, 0.2452, 0.2534, 0.2452, 0.2534, 0.2293, 0.2613, 0.3405, 0.2613, 0.3564, 0.2534, 0.3564, 0.2534, 0.3405, 0.2613, 0.2134, 0.2613, 0.2293, 0.2534, 0.2293, 0.2534, 0.2134, 0.2613, 0.3246, 0.2613, 0.3405, 0.2534, 0.3405, 0.2534, 0.3246, 0.2613, 0.1975, 0.2613, 0.2134, 0.2534, 0.2134, 0.2534, 0.1975, 0.2613, 0.3087, 0.2613, 0.3246, 0.2534, 0.3246, 0.2534, 0.3087, 0.2613, 0.1816, 0.2613, 0.1975, 0.2534, 0.1975, 0.2534, 0.1816, 0.2613, 0.2928, 0.2613, 0.3087, 0.2534, 0.3087, 0.2534, 0.2928, 0.2613, 0.1658, 0.2613, 0.1816, 0.2534, 0.1816, 0.2534, 0.1658, 0.2613, 0.277, 0.2613, 0.2928, 0.2534, 0.2928, 0.2534, 0.277, 0.7348, 0.4044, 0.7973, 0.42, 0.7348, 0.4357, 0.2574, 0.1499, 0.2613, 0.1658, 0.2534, 0.1658, 0.2613, 0.2611, 0.2613, 0.277, 0.2534, 0.277, 0.2534, 0.2611, 0.6723, 0.4044, 0.7348, 0.4044, 0.7348, 0.4357, 0.6723, 0.4357, 0.2534, 0.1816, 0.2534, 0.1975, 0.2454, 0.1975, 0.2454, 0.1816, 0.2534, 0.2928, 0.2534, 0.3087, 0.2454, 0.3087, 0.2454, 0.2928, 0.2534, 0.1658, 0.2534, 0.1816, 0.2454, 0.1816, 0.2454, 0.1658, 0.2534, 0.277, 0.2534, 0.2928, 0.2454, 0.2928, 0.2454, 0.277, 0.7348, 0.4357, 0.7973, 0.4513, 0.7348, 0.4669, 0.2494, 0.1499, 0.2534, 0.1658, 0.2454, 0.1658, 0.2534, 0.2611, 0.2534, 0.277, 0.2454, 0.277, 0.2454, 0.2611, 0.6723, 0.4357, 0.7348, 0.4357, 0.7348, 0.4669, 0.6723, 0.4669, 0.2534, 0.2452, 0.2534, 0.2611, 0.2454, 0.2611, 0.2454, 0.2452, 0.6098, 0.4357, 0.6723, 0.4357, 0.6723, 0.4669, 0.6098, 0.4669, 0.2534, 0.2293, 0.2534, 0.2452, 0.2454, 0.2452, 0.2454, 0.2293, 0.2534, 0.3405, 0.2534, 0.3564, 0.2454, 0.3564, 0.2454, 0.3405, 0.2534, 0.2134, 0.2534, 0.2293, 0.2454, 0.2293, 0.2454, 0.2134, 0.2534, 0.3246, 0.2534, 0.3405, 0.2454, 0.3405, 0.2454, 0.3246, 0.2534, 0.1975, 0.2534, 0.2134, 0.2454, 0.2134, 0.2454, 0.1975, 0.2534, 0.3087, 0.2534, 0.3246, 0.2454, 0.3246, 0.2454, 0.3087, 0.6098, 0.4669, 0.6723, 0.4669, 0.6723, 0.4982, 0.6098, 0.4982, 0.2454, 0.2293, 0.2454, 0.2452, 0.2375, 0.2452, 0.2375, 0.2293, 0.2454, 0.3405, 0.2454, 0.3564, 0.2375, 0.3564, 0.2375, 0.3405, 0.2454, 0.2134, 0.2454, 0.2293, 0.2375, 0.2293, 0.2375, 0.2134, 0.3584, 0.8184, 0.3584, 0.9967, 0.1875, 0.9967, 0.1875, 0.8184, 0.2454, 0.1975, 0.2454, 0.2134, 0.2375, 0.2134, 0.2375, 0.1975, 0.3584, 0.64, 0.3584, 0.8184, 0.1875, 0.8184, 0.1875, 0.64, 0.2454, 0.1816, 0.2454, 0.1975, 0.2375, 0.1975, 0.2375, 0.1816, 0.2454, 0.2928, 0.2454, 0.3087, 0.2375, 0.3087, 0.2375, 0.2928, 0.2454, 0.1658, 0.2454, 0.1816, 0.2375, 0.1816, 0.2375, 0.1658, 0.2454, 0.277, 0.2454, 0.2928, 0.2375, 0.2928, 0.2375, 0.277, 0.7348, 0.4669, 0.7973, 0.4825, 0.7348, 0.4982, 0.2415, 0.1499, 0.2454, 0.1658, 0.2375, 0.1658, 0.2454, 0.2611, 0.2454, 0.277, 0.2375, 0.277, 0.2375, 0.2611, 0.6723, 0.4669, 0.7348, 0.4669, 0.7348, 0.4982, 0.6723, 0.4982, 0.2454, 0.2452, 0.2454, 0.2611, 0.2375, 0.2611, 0.2375, 0.2452, 0.2375, 0.2928, 0.2375, 0.3087, 0.2296, 0.3087, 0.2296, 0.2928, 0.2375, 0.1658, 0.2375, 0.1816, 0.2296, 0.1816, 0.2296, 0.1658, 0.2375, 0.277, 0.2375, 0.2928, 0.2296, 0.2928, 0.2296, 0.277, 0.7348, 0.4982, 0.7973, 0.5138, 0.7348, 0.5294, 0.2335, 0.1499, 0.2375, 0.1658, 0.2296, 0.1658, 0.2375, 0.2611, 0.2375, 0.277, 0.2296, 0.277, 0.2296, 0.2611, 0.6723, 0.4982, 0.7348, 0.4982, 0.7348, 0.5294, 0.6723, 0.5294, 0.2375, 0.2452, 0.2375, 0.2611, 0.2296, 0.2611, 0.2296, 0.2452, 0.6098, 0.4982, 0.6723, 0.4982, 0.6723, 0.5294, 0.6098, 0.5294, 0.2375, 0.2293, 0.2375, 0.2452, 0.2296, 0.2452, 0.2296, 0.2293, 0.2375, 0.3405, 0.2375, 0.3564, 0.2296, 0.3564, 0.2296, 0.3405, 0.2375, 0.2134, 0.2375, 0.2293, 0.2296, 0.2293, 0.2296, 0.2134, 0.1875, 0.8184, 0.1875, 0.9967, 0.01655, 0.9967, 0.01655, 0.8184, 0.2375, 0.1975, 0.2375, 0.2134, 0.2296, 0.2134, 0.2296, 0.1975, 0.1875, 0.64, 0.1875, 0.8184, 0.01655, 0.8184, 0.01655, 0.64, 0.2375, 0.1816, 0.2375, 0.1975, 0.2296, 0.1975, 0.2296, 0.1816, 0.2296, 0.2293, 0.2296, 0.2452, 0.2216, 0.2452, 0.2216, 0.2293, 0.2296, 0.3405, 0.2296, 0.3564, 0.2216, 0.3564, 0.2216, 0.3405, 0.2296, 0.2134, 0.2296, 0.2293, 0.2216, 0.2293, 0.2216, 0.2134, 0.2296, 0.3246, 0.2296, 0.3405, 0.2216, 0.3405, 0.2216, 0.3246, 0.2296, 0.1975, 0.2296, 0.2134, 0.2216, 0.2134, 0.2216, 0.1975, 0.2296, 0.3087, 0.2296, 0.3246, 0.2216, 0.3246, 0.2216, 0.3087, 0.2296, 0.1816, 0.2296, 0.1975, 0.2216, 0.1975, 0.2216, 0.1816, 0.2296, 0.2928, 0.2296, 0.3087, 0.2216, 0.3087, 0.2216, 0.2928, 0.2296, 0.1658, 0.2296, 0.1816, 0.2216, 0.1816, 0.2216, 0.1658, 0.2296, 0.277, 0.2296, 0.2928, 0.2216, 0.2928, 0.2216, 0.277, 0.7348, 0.5294, 0.7973, 0.545, 0.7348, 0.5607, 0.2256, 0.1499, 0.2296, 0.1658, 0.2216, 0.1658, 0.2296, 0.2611, 0.2296, 0.277, 0.2216, 0.277, 0.2216, 0.2611, 0.6723, 0.5294, 0.7348, 0.5294, 0.7348, 0.5607, 0.6723, 0.5607, 0.2296, 0.2452, 0.2296, 0.2611, 0.2216, 0.2611, 0.2216, 0.2452, 0.6098, 0.5294, 0.6723, 0.5294, 0.6723, 0.5607, 0.6098, 0.5607, 0.2216, 0.1658, 0.2216, 0.1816, 0.2137, 0.1816, 0.2137, 0.1658, 0.2216, 0.277, 0.2216, 0.2928, 0.2137, 0.2928, 0.2137, 0.277, 0.7348, 0.5607, 0.7973, 0.5763, 0.7348, 0.5919, 0.2176, 0.1499, 0.2216, 0.1658, 0.2137, 0.1658, 0.2216, 0.2611, 0.2216, 0.277, 0.2137, 0.277, 0.2137, 0.2611, 0.6723, 0.5607, 0.7348, 0.5607, 0.7348, 0.5919, 0.6723, 0.5919, 0.2216, 0.2452, 0.2216, 0.2611, 0.2137, 0.2611, 0.2137, 0.2452, 0.6098, 0.5607, 0.6723, 0.5607, 0.6723, 0.5919, 0.6098, 0.5919, 0.2216, 0.2293, 0.2216, 0.2452, 0.2137, 0.2452, 0.2137, 0.2293, 0.2216, 0.3405, 0.2216, 0.3564, 0.2137, 0.3564, 0.2137, 0.3405, 0.2216, 0.2134, 0.2216, 0.2293, 0.2137, 0.2293, 0.2137, 0.2134, 0.2216, 0.3246, 0.2216, 0.3405, 0.2137, 0.3405, 0.2137, 0.3246, 0.2216, 0.1975, 0.2216, 0.2134, 0.2137, 0.2134, 0.2137, 0.1975, 0.2216, 0.3087, 0.2216, 0.3246, 0.2137, 0.3246, 0.2137, 0.3087, 0.2216, 0.1816, 0.2216, 0.1975, 0.2137, 0.1975, 0.2137, 0.1816, 0.2216, 0.2928, 0.2216, 0.3087, 0.2137, 0.3087, 0.2137, 0.2928, 0.2137, 0.3405, 0.2137, 0.3564, 0.2057, 0.3564, 0.2057, 0.3405, 0.2137, 0.2134, 0.2137, 0.2293, 0.2057, 0.2293, 0.2057, 0.2134, 0.3638, 0.8175, 0.3638, 0.9976, 0.1844, 0.9976, 0.1844, 0.8175, 0.2137, 0.1975, 0.2137, 0.2134, 0.2057, 0.2134, 0.2057, 0.1975, 0.3638, 0.6374, 0.3638, 0.8175, 0.1844, 0.8175, 0.1844, 0.6374, 0.2137, 0.1816, 0.2137, 0.1975, 0.2057, 0.1975, 0.2057, 0.1816, 0.2137, 0.2928, 0.2137, 0.3087, 0.2057, 0.3087, 0.2057, 0.2928, 0.2137, 0.1658, 0.2137, 0.1816, 0.2057, 0.1816, 0.2057, 0.1658, 0.2137, 0.277, 0.2137, 0.2928, 0.2057, 0.2928, 0.2057, 0.277, 0.7348, 0.5919, 0.7973, 0.6075, 0.7348, 0.6232, 0.2097, 0.1499, 0.2137, 0.1658, 0.2057, 0.1658, 0.2137, 0.2611, 0.2137, 0.277, 0.2057, 0.277, 0.2057, 0.2611, 0.6723, 0.5919, 0.7348, 0.5919, 0.7348, 0.6232, 0.6723, 0.6232, 0.2137, 0.2452, 0.2137, 0.2611, 0.2057, 0.2611, 0.2057, 0.2452, 0.6098, 0.5919, 0.6723, 0.5919, 0.6723, 0.6232, 0.6098, 0.6232, 0.2137, 0.2293, 0.2137, 0.2452, 0.2057, 0.2452, 0.2057, 0.2293, 0.2057, 0.277, 0.2057, 0.2928, 0.1978, 0.2928, 0.1978, 0.277, 0.7348, 0.6232, 0.7973, 0.6388, 0.7348, 0.6544, 0.2018, 0.1499, 0.2057, 0.1658, 0.1978, 0.1658, 0.2057, 0.2611, 0.2057, 0.277, 0.1978, 0.277, 0.1978, 0.2611, 0.6723, 0.6232, 0.7348, 0.6232, 0.7348, 0.6544, 0.6723, 0.6544, 0.2057, 0.2452, 0.2057, 0.2611, 0.1978, 0.2611, 0.1978, 0.2452, 0.6098, 0.6232, 0.6723, 0.6232, 0.6723, 0.6544, 0.6098, 0.6544, 0.2057, 0.2293, 0.2057, 0.2452, 0.1978, 0.2452, 0.1978, 0.2293, 0.2057, 0.3405, 0.2057, 0.3564, 0.1978, 0.3564, 0.1978, 0.3405, 0.2057, 0.2134, 0.2057, 0.2293, 0.1978, 0.2293, 0.1978, 0.2134, 0.1844, 0.8175, 0.1844, 0.9976, 0.004954, 0.9976, 0.004954, 0.8175, 0.2057, 0.1975, 0.2057, 0.2134, 0.1978, 0.2134, 0.1978, 0.1975, 0.1844, 0.6374, 0.1844, 0.8175, 0.004954, 0.8175, 0.004954, 0.6374, 0.2057, 0.1816, 0.2057, 0.1975, 0.1978, 0.1975, 0.1978, 0.1816, 0.2057, 0.2928, 0.2057, 0.3087, 0.1978, 0.3087, 0.1978, 0.2928, 0.2057, 0.1658, 0.2057, 0.1816, 0.1978, 0.1816, 0.1978, 0.1658, 0.1978, 0.2134, 0.1978, 0.2293, 0.1898, 0.2293, 0.1898, 0.2134, 0.1978, 0.3246, 0.1978, 0.3405, 0.1898, 0.3405, 0.1898, 0.3246, 0.1978, 0.1975, 0.1978, 0.2134, 0.1898, 0.2134, 0.1898, 0.1975, 0.1978, 0.3087, 0.1978, 0.3246, 0.1898, 0.3246, 0.1898, 0.3087, 0.1978, 0.1816, 0.1978, 0.1975, 0.1898, 0.1975, 0.1898, 0.1816, 0.1978, 0.2928, 0.1978, 0.3087, 0.1898, 0.3087, 0.1898, 0.2928, 0.1978, 0.1658, 0.1978, 0.1816, 0.1898, 0.1816, 0.1898, 0.1658, 0.1978, 0.277, 0.1978, 0.2928, 0.1898, 0.2928, 0.1898, 0.277, 0.7348, 0.6544, 0.7973, 0.67, 0.7348, 0.6857, 0.1938, 0.1499, 0.1978, 0.1658, 0.1898, 0.1658, 0.1978, 0.2611, 0.1978, 0.277, 0.1898, 0.277, 0.1898, 0.2611, 0.6723, 0.6544, 0.7348, 0.6544, 0.7348, 0.6857, 0.6723, 0.6857, 0.1978, 0.2452, 0.1978, 0.2611, 0.1898, 0.2611, 0.1898, 0.2452, 0.6098, 0.6544, 0.6723, 0.6544, 0.6723, 0.6857, 0.6098, 0.6857, 0.1978, 0.2293, 0.1978, 0.2452, 0.1898, 0.2452, 0.1898, 0.2293, 0.1978, 0.3405, 0.1978, 0.3564, 0.1898, 0.3564, 0.1898, 0.3405, 0.1859, 0.1499, 0.1898, 0.1658, 0.1819, 0.1658, 0.1898, 0.2611, 0.1898, 0.277, 0.1819, 0.277, 0.1819, 0.2611, 0.6723, 0.6857, 0.7348, 0.6857, 0.7348, 0.7169, 0.6723, 0.7169, 0.1898, 0.2452, 0.1898, 0.2611, 0.1819, 0.2611, 0.1819, 0.2452, 0.6098, 0.6857, 0.6723, 0.6857, 0.6723, 0.7169, 0.6098, 0.7169, 0.1898, 0.2293, 0.1898, 0.2452, 0.1819, 0.2452, 0.1819, 0.2293, 0.1898, 0.3405, 0.1898, 0.3564, 0.1819, 0.3564, 0.1819, 0.3405, 0.1898, 0.2134, 0.1898, 0.2293, 0.1819, 0.2293, 0.1819, 0.2134, 0.1898, 0.3246, 0.1898, 0.3405, 0.1819, 0.3405, 0.1819, 0.3246, 0.1898, 0.1975, 0.1898, 0.2134, 0.1819, 0.2134, 0.1819, 0.1975, 0.1898, 0.3087, 0.1898, 0.3246, 0.1819, 0.3246, 0.1819, 0.3087, 0.1898, 0.1816, 0.1898, 0.1975, 0.1819, 0.1975, 0.1819, 0.1816, 0.1898, 0.2928, 0.1898, 0.3087, 0.1819, 0.3087, 0.1819, 0.2928, 0.1898, 0.1658, 0.1898, 0.1816, 0.1819, 0.1816, 0.1819, 0.1658, 0.1898, 0.277, 0.1898, 0.2928, 0.1819, 0.2928, 0.1819, 0.277, 0.7348, 0.6857, 0.7973, 0.7013, 0.7348, 0.7169, 0.1819, 0.1975, 0.1819, 0.2134, 0.174, 0.2134, 0.174, 0.1975, 0.363, 0.638, 0.363, 0.8174, 0.1834, 0.8174, 0.1834, 0.638, 0.1819, 0.1816, 0.1819, 0.1975, 0.174, 0.1975, 0.174, 0.1816, 0.1819, 0.2928, 0.1819, 0.3087, 0.174, 0.3087, 0.174, 0.2928, 0.1819, 0.1658, 0.1819, 0.1816, 0.174, 0.1816, 0.174, 0.1658, 0.1819, 0.277, 0.1819, 0.2928, 0.174, 0.2928, 0.174, 0.277, 0.7348, 0.7169, 0.7973, 0.7325, 0.7348, 0.7482, 0.1779, 0.1499, 0.1819, 0.1658, 0.174, 0.1658, 0.1819, 0.2611, 0.1819, 0.277, 0.174, 0.277, 0.174, 0.2611, 0.6723, 0.7169, 0.7348, 0.7169, 0.7348, 0.7482, 0.6723, 0.7482, 0.1819, 0.2452, 0.1819, 0.2611, 0.174, 0.2611, 0.174, 0.2452, 0.6098, 0.7169, 0.6723, 0.7169, 0.6723, 0.7482, 0.6098, 0.7482, 0.1819, 0.2293, 0.1819, 0.2452, 0.174, 0.2452, 0.174, 0.2293, 0.1819, 0.3405, 0.1819, 0.3564, 0.174, 0.3564, 0.174, 0.3405, 0.1819, 0.2134, 0.1819, 0.2293, 0.174, 0.2293, 0.174, 0.2134, 0.363, 0.8174, 0.363, 0.9968, 0.1834, 0.9968, 0.1834, 0.8174, 0.6723, 0.7482, 0.7348, 0.7482, 0.7348, 0.7794, 0.6723, 0.7794, 0.174, 0.2452, 0.174, 0.2611, 0.166, 0.2611, 0.166, 0.2452, 0.6098, 0.7482, 0.6723, 0.7482, 0.6723, 0.7794, 0.6098, 0.7794, 0.174, 0.2293, 0.174, 0.2452, 0.166, 0.2452, 0.166, 0.2293, 0.174, 0.3405, 0.174, 0.3564, 0.166, 0.3564, 0.166, 0.3405, 0.174, 0.2134, 0.174, 0.2293, 0.166, 0.2293, 0.166, 0.2134, 0.1834, 0.8174, 0.1834, 0.9968, 0.003853, 0.9968, 0.003853, 0.8174, 0.174, 0.1975, 0.174, 0.2134, 0.166, 0.2134, 0.166, 0.1975, 0.1834, 0.638, 0.1834, 0.8174, 0.003853, 0.8174, 0.003853, 0.638, 0.174, 0.1816, 0.174, 0.1975, 0.166, 0.1975, 0.166, 0.1816, 0.174, 0.2928, 0.174, 0.3087, 0.166, 0.3087, 0.166, 0.2928, 0.174, 0.1658, 0.174, 0.1816, 0.166, 0.1816, 0.166, 0.1658, 0.174, 0.277, 0.174, 0.2928, 0.166, 0.2928, 0.166, 0.277, 0.7348, 0.7482, 0.7973, 0.7638, 0.7348, 0.7794, 0.17, 0.1499, 0.174, 0.1658, 0.166, 0.1658, 0.174, 0.2611, 0.174, 0.277, 0.166, 0.277, 0.166, 0.2611, 0.166, 0.3087, 0.166, 0.3246, 0.1581, 0.3246, 0.1581, 0.3087, 0.166, 0.1816, 0.166, 0.1975, 0.1581, 0.1975, 0.1581, 0.1816, 0.166, 0.2928, 0.166, 0.3087, 0.1581, 0.3087, 0.1581, 0.2928, 0.166, 0.1658, 0.166, 0.1816, 0.1581, 0.1816, 0.1581, 0.1658, 0.166, 0.277, 0.166, 0.2928, 0.1581, 0.2928, 0.1581, 0.277, 0.7348, 0.7794, 0.7973, 0.795, 0.7348, 0.8107, 0.1621, 0.1499, 0.166, 0.1658, 0.1581, 0.1658, 0.166, 0.2611, 0.166, 0.277, 0.1581, 0.277, 0.1581, 0.2611, 0.6723, 0.7794, 0.7348, 0.7794, 0.7348, 0.8107, 0.6723, 0.8107, 0.166, 0.2452, 0.166, 0.2611, 0.1581, 0.2611, 0.1581, 0.2452, 0.6098, 0.7794, 0.6723, 0.7794, 0.6723, 0.8107, 0.6098, 0.8107, 0.166, 0.2293, 0.166, 0.2452, 0.1581, 0.2452, 0.1581, 0.2293, 0.166, 0.3405, 0.166, 0.3564, 0.1581, 0.3564, 0.1581, 0.3405, 0.166, 0.2134, 0.166, 0.2293, 0.1581, 0.2293, 0.1581, 0.2134, 0.166, 0.3246, 0.166, 0.3405, 0.1581, 0.3405, 0.1581, 0.3246, 0.166, 0.1975, 0.166, 0.2134, 0.1581, 0.2134, 0.1581, 0.1975, 0.1581, 0.2452, 0.1581, 0.2611, 0.1501, 0.2611, 0.1501, 0.2452, 0.6098, 0.8107, 0.6723, 0.8107, 0.6723, 0.8419, 0.6098, 0.8419, 0.1581, 0.2293, 0.1581, 0.2452, 0.1501, 0.2452, 0.1501, 0.2293, 0.1581, 0.3405, 0.1581, 0.3564, 0.1501, 0.3564, 0.1501, 0.3405, 0.1581, 0.2134, 0.1581, 0.2293, 0.1501, 0.2293, 0.1501, 0.2134, 0.1581, 0.3246, 0.1581, 0.3405, 0.1501, 0.3405, 0.1501, 0.3246, 0.1581, 0.1975, 0.1581, 0.2134, 0.1501, 0.2134, 0.1501, 0.1975, 0.1581, 0.3087, 0.1581, 0.3246, 0.1501, 0.3246, 0.1501, 0.3087, 0.1581, 0.1816, 0.1581, 0.1975, 0.1501, 0.1975, 0.1501, 0.1816, 0.1581, 0.2928, 0.1581, 0.3087, 0.1501, 0.3087, 0.1501, 0.2928, 0.1581, 0.1658, 0.1581, 0.1816, 0.1501, 0.1816, 0.1501, 0.1658, 0.1581, 0.277, 0.1581, 0.2928, 0.1501, 0.2928, 0.1501, 0.277, 0.7348, 0.8107, 0.7973, 0.8263, 0.7348, 0.8419, 0.1541, 0.1499, 0.1581, 0.1658, 0.1501, 0.1658, 0.1581, 0.2611, 0.1581, 0.277, 0.1501, 0.277, 0.1501, 0.2611, 0.6723, 0.8107, 0.7348, 0.8107, 0.7348, 0.8419, 0.6723, 0.8419, 0.1501, 0.1816, 0.1501, 0.1975, 0.1422, 0.1975, 0.1422, 0.1816, 0.1501, 0.2928, 0.1501, 0.3087, 0.1422, 0.3087, 0.1422, 0.2928, 0.1501, 0.1658, 0.1501, 0.1816, 0.1422, 0.1816, 0.1422, 0.1658, 0.1501, 0.277, 0.1501, 0.2928, 0.1422, 0.2928, 0.1422, 0.277, 0.7348, 0.8419, 0.7973, 0.8575, 0.7348, 0.8732, 0.1462, 0.1499, 0.1501, 0.1658, 0.1422, 0.1658, 0.1501, 0.2611, 0.1501, 0.277, 0.1422, 0.277, 0.1422, 0.2611, 0.6723, 0.8419, 0.7348, 0.8419, 0.7348, 0.8732, 0.6723, 0.8732, 0.1501, 0.2452, 0.1501, 0.2611, 0.1422, 0.2611, 0.1422, 0.2452, 0.6098, 0.8419, 0.6723, 0.8419, 0.6723, 0.8732, 0.6098, 0.8732, 0.1501, 0.2293, 0.1501, 0.2452, 0.1422, 0.2452, 0.1422, 0.2293, 0.1501, 0.3405, 0.1501, 0.3564, 0.1422, 0.3564, 0.1422, 0.3405, 0.1501, 0.2134, 0.1501, 0.2293, 0.1422, 0.2293, 0.1422, 0.2134, 0.3615, 0.8171, 0.3615, 0.9948, 0.1841, 0.9948, 0.1841, 0.8171, 0.1501, 0.1975, 0.1501, 0.2134, 0.1422, 0.2134, 0.1422, 0.1975, 0.3615, 0.6394, 0.3615, 0.8171, 0.1841, 0.8171, 0.1841, 0.6394, 0.6098, 0.8732, 0.6723, 0.8732, 0.6723, 0.9044, 0.6098, 0.9044, 0.1422, 0.2293, 0.1422, 0.2452, 0.1343, 0.2452, 0.1343, 0.2293, 0.1422, 0.3405, 0.1422, 0.3564, 0.1343, 0.3564, 0.1343, 0.3405, 0.1422, 0.2134, 0.1422, 0.2293, 0.1343, 0.2293, 0.1343, 0.2134, 0.1841, 0.8171, 0.1841, 0.9948, 0.006764, 0.9948, 0.006764, 0.8171, 0.1422, 0.1975, 0.1422, 0.2134, 0.1343, 0.2134, 0.1343, 0.1975, 0.1841, 0.6394, 0.1841, 0.8171, 0.006764, 0.8171, 0.006764, 0.6394, 0.1422, 0.1816, 0.1422, 0.1975, 0.1343, 0.1975, 0.1343, 0.1816, 0.1422, 0.2928, 0.1422, 0.3087, 0.1343, 0.3087, 0.1343, 0.2928, 0.1422, 0.1658, 0.1422, 0.1816, 0.1343, 0.1816, 0.1343, 0.1658, 0.1422, 0.277, 0.1422, 0.2928, 0.1343, 0.2928, 0.1343, 0.277, 0.7348, 0.8732, 0.7973, 0.8888, 0.7348, 0.9044, 0.1382, 0.1499, 0.1422, 0.1658, 0.1343, 0.1658, 0.1422, 0.2611, 0.1422, 0.277, 0.1343, 0.277, 0.1343, 0.2611, 0.6723, 0.8732, 0.7348, 0.8732, 0.7348, 0.9044, 0.6723, 0.9044, 0.1422, 0.2452, 0.1422, 0.2611, 0.1343, 0.2611, 0.1343, 0.2452, 0.1343, 0.2928, 0.1343, 0.3087, 0.1263, 0.3087, 0.1263, 0.2928, 0.1343, 0.1658, 0.1343, 0.1816, 0.1263, 0.1816, 0.1263, 0.1658, 0.1343, 0.277, 0.1343, 0.2928, 0.1263, 0.2928, 0.1263, 0.277, 0.7348, 0.9044, 0.7973, 0.92, 0.7348, 0.9357, 0.1303, 0.1499, 0.1343, 0.1658, 0.1263, 0.1658, 0.1343, 0.2611, 0.1343, 0.277, 0.1263, 0.277, 0.1263, 0.2611, 0.6723, 0.9044, 0.7348, 0.9044, 0.7348, 0.9357, 0.6723, 0.9357, 0.1343, 0.2452, 0.1343, 0.2611, 0.1263, 0.2611, 0.1263, 0.2452, 0.6098, 0.9044, 0.6723, 0.9044, 0.6723, 0.9357, 0.6098, 0.9357, 0.1343, 0.2293, 0.1343, 0.2452, 0.1263, 0.2452, 0.1263, 0.2293, 0.1343, 0.3405, 0.1343, 0.3564, 0.1263, 0.3564, 0.1263, 0.3405, 0.1343, 0.2134, 0.1343, 0.2293, 0.1263, 0.2293, 0.1263, 0.2134, 0.1343, 0.3246, 0.1343, 0.3405, 0.1263, 0.3405, 0.1263, 0.3246, 0.1343, 0.1975, 0.1343, 0.2134, 0.1263, 0.2134, 0.1263, 0.1975, 0.1343, 0.3087, 0.1343, 0.3246, 0.1263, 0.3246, 0.1263, 0.3087, 0.1343, 0.1816, 0.1343, 0.1975, 0.1263, 0.1975, 0.1263, 0.1816, 0.1263, 0.2293, 0.1263, 0.2452, 0.1184, 0.2452, 0.1184, 0.2293, 0.1263, 0.3405, 0.1263, 0.3564, 0.1184, 0.3564, 0.1184, 0.3405, 0.1263, 0.2134, 0.1263, 0.2293, 0.1184, 0.2293, 0.1184, 0.2134, 0.1263, 0.3246, 0.1263, 0.3405, 0.1184, 0.3405, 0.1184, 0.3246, 0.1263, 0.1975, 0.1263, 0.2134, 0.1184, 0.2134, 0.1184, 0.1975, 0.1263, 0.3087, 0.1263, 0.3246, 0.1184, 0.3246, 0.1184, 0.3087, 0.1263, 0.1816, 0.1263, 0.1975, 0.1184, 0.1975, 0.1184, 0.1816, 0.1263, 0.2928, 0.1263, 0.3087, 0.1184, 0.3087, 0.1184, 0.2928, 0.1263, 0.1658, 0.1263, 0.1816, 0.1184, 0.1816, 0.1184, 0.1658, 0.1263, 0.277, 0.1263, 0.2928, 0.1184, 0.2928, 0.1184, 0.277, 0.7348, 0.9357, 0.7973, 0.9513, 0.7348, 0.9669, 0.1223, 0.1499, 0.1263, 0.1658, 0.1184, 0.1658, 0.1263, 0.2611, 0.1263, 0.277, 0.1184, 0.277, 0.1184, 0.2611, 0.6723, 0.9357, 0.7348, 0.9357, 0.7348, 0.9669, 0.6723, 0.9669, 0.1263, 0.2452, 0.1263, 0.2611, 0.1184, 0.2611, 0.1184, 0.2452, 0.6098, 0.9357, 0.6723, 0.9357, 0.6723, 0.9669, 0.6098, 0.9669, 0.1184, 0.1658, 0.1184, 0.1816, 0.1104, 0.1816, 0.1104, 0.1658, 0.1184, 0.277, 0.1184, 0.2928, 0.1104, 0.2928, 0.1104, 0.277, 0.7348, 0.9669, 0.7973, 0.9825, 0.7348, 0.9982, 0.1144, 0.1499, 0.1184, 0.1658, 0.1104, 0.1658, 0.1184, 0.2611, 0.1184, 0.277, 0.1104, 0.277, 0.1104, 0.2611, 0.6723, 0.9669, 0.7348, 0.9669, 0.7348, 0.9982, 0.6723, 0.9982, 0.1184, 0.2452, 0.1184, 0.2611, 0.1104, 0.2611, 0.1104, 0.2452, 0.6098, 0.9669, 0.6723, 0.9669, 0.6723, 0.9982, 0.6098, 0.9982, 0.1184, 0.2293, 0.1184, 0.2452, 0.1104, 0.2452, 0.1104, 0.2293, 0.1184, 0.3405, 0.1184, 0.3564, 0.1104, 0.3564, 0.1104, 0.3405, 0.1184, 0.2134, 0.1184, 0.2293, 0.1104, 0.2293, 0.1104, 0.2134, 0.3606, 0.8174, 0.3606, 0.9948, 0.182, 0.9948, 0.182, 0.8174, 0.1184, 0.1975, 0.1184, 0.2134, 0.1104, 0.2134, 0.1104, 0.1975, 0.3606, 0.6399, 0.3606, 0.8174, 0.182, 0.8174, 0.182, 0.6399, 0.1184, 0.1816, 0.1184, 0.1975, 0.1104, 0.1975, 0.1104, 0.1816, 0.1184, 0.2928, 0.1184, 0.3087, 0.1104, 0.3087, 0.1104, 0.2928, 0.3646, 0.2134, 0.3646, 0.2293, 0.3566, 0.2293, 0.3566, 0.2134, 0.1844, 0.8174, 0.1844, 0.9948, 0.005833, 0.9948, 0.005833, 0.8174, 0.3646, 0.1975, 0.3646, 0.2134, 0.3566, 0.2134, 0.3566, 0.1975, 0.1844, 0.6399, 0.1844, 0.8174, 0.005833, 0.8174, 0.005833, 0.6399, 0.3646, 0.1816, 0.3646, 0.1975, 0.3566, 0.1975, 0.3566, 0.1816, 0.3646, 0.2928, 0.3646, 0.3087, 0.3566, 0.3087, 0.3566, 0.2928, 0.3646, 0.1658, 0.3646, 0.1816, 0.3566, 0.1816, 0.3566, 0.1658, 0.3646, 0.277, 0.3646, 0.2928, 0.3566, 0.2928, 0.3566, 0.277, 0.7348, -0.001847, 0.7973, 0.01378, 0.7348, 0.0294, 0.3606, 0.1499, 0.3646, 0.1658, 0.3566, 0.1658, 0.3646, 0.2611, 0.3646, 0.277, 0.3566, 0.277, 0.3566, 0.2611, 0.6723, -0.001847, 0.7348, -0.001847, 0.7348, 0.0294, 0.6723, 0.0294, 0.3646, 0.2452, 0.3646, 0.2611, 0.3566, 0.2611, 0.3566, 0.2452, 0.6098, -0.001847, 0.6723, -0.001847, 0.6723, 0.0294, 0.6098, 0.0294, 0.3646, 0.2293, 0.3646, 0.2452, 0.3566, 0.2452, 0.3566, 0.2293, 0.3646, 0.3405, 0.3646, 0.3564, 0.3566, 0.3564, 0.3566, 0.3405, 0.7348, 0.0294, 0.7973, 0.04503, 0.7348, 0.06065, 0.3527, 0.1499, 0.3566, 0.1658, 0.3487, 0.1658, 0.3566, 0.2611, 0.3566, 0.277, 0.3487, 0.277, 0.3487, 0.2611, 0.6723, 0.0294, 0.7348, 0.0294, 0.7348, 0.06065, 0.6723, 0.06065, 0.3566, 0.2452, 0.3566, 0.2611, 0.3487, 0.2611, 0.3487, 0.2452, 0.6098, 0.0294, 0.6723, 0.0294, 0.6723, 0.06065, 0.6098, 0.06065, 0.3566, 0.2293, 0.3566, 0.2452, 0.3487, 0.2452, 0.3487, 0.2293, 0.3566, 0.3405, 0.3566, 0.3564, 0.3487, 0.3564, 0.3487, 0.3405, 0.3566, 0.2134, 0.3566, 0.2293, 0.3487, 0.2293, 0.3487, 0.2134, 0.3566, 0.3246, 0.3566, 0.3405, 0.3487, 0.3405, 0.3487, 0.3246, 0.3566, 0.1975, 0.3566, 0.2134, 0.3487, 0.2134, 0.3487, 0.1975, 0.3566, 0.3087, 0.3566, 0.3246, 0.3487, 0.3246, 0.3487, 0.3087, 0.3566, 0.1816, 0.3566, 0.1975, 0.3487, 0.1975, 0.3487, 0.1816, 0.3566, 0.2928, 0.3566, 0.3087, 0.3487, 0.3087, 0.3487, 0.2928, 0.3566, 0.1658, 0.3566, 0.1816, 0.3487, 0.1816, 0.3487, 0.1658, 0.3566, 0.277, 0.3566, 0.2928, 0.3487, 0.2928, 0.3487, 0.277, 0.3487, 0.3246, 0.3487, 0.3405, 0.3407, 0.3405, 0.3407, 0.3246, 0.3487, 0.1975, 0.3487, 0.2134, 0.3407, 0.2134, 0.3407, 0.1975, 0.3487, 0.3087, 0.3487, 0.3246, 0.3407, 0.3246, 0.3407, 0.3087, 0.3487, 0.1816, 0.3487, 0.1975, 0.3407, 0.1975, 0.3407, 0.1816, 0.3487, 0.2928, 0.3487, 0.3087, 0.3407, 0.3087, 0.3407, 0.2928, 0.3487, 0.1658, 0.3487, 0.1816, 0.3407, 0.1816, 0.3407, 0.1658, 0.3487, 0.277, 0.3487, 0.2928, 0.3407, 0.2928, 0.3407, 0.277, 0.7348, 0.06065, 0.7973, 0.07628, 0.7348, 0.0919, 0.3447, 0.1499, 0.3487, 0.1658, 0.3407, 0.1658, 0.3487, 0.2611, 0.3487, 0.277, 0.3407, 0.277, 0.3407, 0.2611, 0.6723, 0.06065, 0.7348, 0.06065, 0.7348, 0.0919, 0.6723, 0.0919, 0.3487, 0.2452, 0.3487, 0.2611, 0.3407, 0.2611, 0.3407, 0.2452, 0.6098, 0.06065, 0.6723, 0.06065, 0.6723, 0.0919, 0.6098, 0.0919, 0.3487, 0.2293, 0.3487, 0.2452, 0.3407, 0.2452, 0.3407, 0.2293, 0.3487, 0.3405, 0.3487, 0.3564, 0.3407, 0.3564, 0.3407, 0.3405, 0.3487, 0.2134, 0.3487, 0.2293, 0.3407, 0.2293, 0.3407, 0.2134, 0.3407, 0.2611, 0.3407, 0.277, 0.3328, 0.277, 0.3328, 0.2611, 0.6723, 0.0919, 0.7348, 0.0919, 0.7348, 0.1232, 0.6723, 0.1232, 0.3407, 0.2452, 0.3407, 0.2611, 0.3328, 0.2611, 0.3328, 0.2452, 0.6098, 0.0919, 0.6723, 0.0919, 0.6723, 0.1232, 0.6098, 0.1232, 0.3407, 0.2293, 0.3407, 0.2452, 0.3328, 0.2452, 0.3328, 0.2293, 0.3407, 0.3405, 0.3407, 0.3564, 0.3328, 0.3564, 0.3328, 0.3405, 0.3407, 0.2134, 0.3407, 0.2293, 0.3328, 0.2293, 0.3328, 0.2134, 0.3625, 0.8175, 0.3625, 0.9985, 0.1827, 0.9985, 0.1827, 0.8175, 0.3407, 0.1975, 0.3407, 0.2134, 0.3328, 0.2134, 0.3328, 0.1975, 0.3625, 0.6365, 0.3625, 0.8175, 0.1827, 0.8175, 0.1827, 0.6365, 0.3407, 0.1816, 0.3407, 0.1975, 0.3328, 0.1975, 0.3328, 0.1816, 0.3407, 0.2928, 0.3407, 0.3087, 0.3328, 0.3087, 0.3328, 0.2928, 0.3407, 0.1658, 0.3407, 0.1816, 0.3328, 0.1816, 0.3328, 0.1658, 0.3407, 0.277, 0.3407, 0.2928, 0.3328, 0.2928, 0.3328, 0.277, 0.7348, 0.0919, 0.7973, 0.1075, 0.7348, 0.1232, 0.3368, 0.1499, 0.3407, 0.1658, 0.3328, 0.1658, 0.3328, 0.1975, 0.3328, 0.2134, 0.3249, 0.2134, 0.3249, 0.1975, 0.1827, 0.6365, 0.1827, 0.8175, 0.002918, 0.8175, 0.002918, 0.6365, 0.3328, 0.1816, 0.3328, 0.1975, 0.3249, 0.1975, 0.3249, 0.1816, 0.3328, 0.2928, 0.3328, 0.3087, 0.3249, 0.3087, 0.3249, 0.2928, 0.3328, 0.1658, 0.3328, 0.1816, 0.3249, 0.1816, 0.3249, 0.1658, 0.3328, 0.277, 0.3328, 0.2928, 0.3249, 0.2928, 0.3249, 0.277, 0.7348, 0.1232, 0.7973, 0.1388, 0.7348, 0.1544, 0.3288, 0.1499, 0.3328, 0.1658, 0.3249, 0.1658, 0.3328, 0.2611, 0.3328, 0.277, 0.3249, 0.277, 0.3249, 0.2611, 0.6723, 0.1232, 0.7348, 0.1232, 0.7348, 0.1544, 0.6723, 0.1544, 0.3328, 0.2452, 0.3328, 0.2611, 0.3249, 0.2611, 0.3249, 0.2452, 0.6098, 0.1232, 0.6723, 0.1232, 0.6723, 0.1544, 0.6098, 0.1544, 0.3328, 0.2293, 0.3328, 0.2452, 0.3249, 0.2452, 0.3249, 0.2293, 0.3328, 0.3405, 0.3328, 0.3564, 0.3249, 0.3564, 0.3249, 0.3405, 0.3328, 0.2134, 0.3328, 0.2293, 0.3249, 0.2293, 0.3249, 0.2134, 0.1827, 0.8175, 0.1827, 0.9985, 0.002918, 0.9985, 0.002918, 0.8175, 0.6723, 0.1544, 0.7348, 0.1544, 0.7348, 0.1857, 0.6723, 0.1857, 0.3249, 0.2452, 0.3249, 0.2611, 0.3169, 0.2611, 0.3169, 0.2452, 0.6098, 0.1544, 0.6723, 0.1544, 0.6723, 0.1857, 0.6098, 0.1857, 0.3249, 0.2293, 0.3249, 0.2452, 0.3169, 0.2452, 0.3169, 0.2293, 0.3249, 0.3405, 0.3249, 0.3564, 0.3169, 0.3564, 0.3169, 0.3405, 0.3249, 0.2134, 0.3249, 0.2293, 0.3169, 0.2293, 0.3169, 0.2134, 0.3249, 0.3246, 0.3249, 0.3405, 0.3169, 0.3405, 0.3169, 0.3246, 0.3249, 0.1975, 0.3249, 0.2134, 0.3169, 0.2134, 0.3169, 0.1975, 0.3249, 0.3087, 0.3249, 0.3246, 0.3169, 0.3246, 0.3169, 0.3087, 0.3249, 0.1816, 0.3249, 0.1975, 0.3169, 0.1975, 0.3169, 0.1816, 0.3249, 0.2928, 0.3249, 0.3087, 0.3169, 0.3087, 0.3169, 0.2928, 0.3249, 0.1658, 0.3249, 0.1816, 0.3169, 0.1816, 0.3169, 0.1658, 0.3249, 0.277, 0.3249, 0.2928, 0.3169, 0.2928, 0.3169, 0.277, 0.7348, 0.1544, 0.7973, 0.17, 0.7348, 0.1857, 0.3209, 0.1499, 0.3249, 0.1658, 0.3169, 0.1658, 0.3249, 0.2611, 0.3249, 0.277, 0.3169, 0.277, 0.3169, 0.2611, 0.3169, 0.3087, 0.3169, 0.3246, 0.309, 0.3246, 0.309, 0.3087, 0.3169, 0.1816, 0.3169, 0.1975, 0.309, 0.1975, 0.309, 0.1816, 0.3169, 0.2928, 0.3169, 0.3087, 0.309, 0.3087, 0.309, 0.2928, 0.3169, 0.1658, 0.3169, 0.1816, 0.309, 0.1816, 0.309, 0.1658, 0.3169, 0.277, 0.3169, 0.2928, 0.309, 0.2928, 0.309, 0.277, 0.7348, 0.1857, 0.7973, 0.2013, 0.7348, 0.2169, 0.3129, 0.1499, 0.3169, 0.1658, 0.309, 0.1658, 0.3169, 0.2611, 0.3169, 0.277, 0.309, 0.277, 0.309, 0.2611, 0.6723, 0.1857, 0.7348, 0.1857, 0.7348, 0.2169, 0.6723, 0.2169, 0.3169, 0.2452, 0.3169, 0.2611, 0.309, 0.2611, 0.309, 0.2452, 0.6098, 0.1857, 0.6723, 0.1857, 0.6723, 0.2169, 0.6098, 0.2169, 0.3169, 0.2293, 0.3169, 0.2452, 0.309, 0.2452, 0.309, 0.2293, 0.3169, 0.3405, 0.3169, 0.3564, 0.309, 0.3564, 0.309, 0.3405, 0.3169, 0.2134, 0.3169, 0.2293, 0.309, 0.2293, 0.309, 0.2134, 0.3169, 0.3246, 0.3169, 0.3405, 0.309, 0.3405, 0.309, 0.3246, 0.3169, 0.1975, 0.3169, 0.2134, 0.309, 0.2134, 0.309, 0.1975, 0.309, 0.2452, 0.309, 0.2611, 0.301, 0.2611, 0.301, 0.2452, 0.6098, 0.2169, 0.6723, 0.2169, 0.6723, 0.2482, 0.6098, 0.2482, 0.309, 0.2293, 0.309, 0.2452, 0.301, 0.2452, 0.301, 0.2293, 0.309, 0.3405, 0.309, 0.3564, 0.301, 0.3564, 0.301, 0.3405, 0.309, 0.2134, 0.309, 0.2293, 0.301, 0.2293, 0.301, 0.2134, 0.3546, 0.8178, 0.3546, 0.9935, 0.1834, 0.9935, 0.1834, 0.8178, 0.309, 0.1975, 0.309, 0.2134, 0.301, 0.2134, 0.301, 0.1975, 0.3546, 0.642, 0.3546, 0.8178, 0.1834, 0.8178, 0.1834, 0.642, 0.309, 0.1816, 0.309, 0.1975, 0.301, 0.1975, 0.301, 0.1816, 0.309, 0.2928, 0.309, 0.3087, 0.301, 0.3087, 0.301, 0.2928, 0.309, 0.1658, 0.309, 0.1816, 0.301, 0.1816, 0.301, 0.1658, 0.309, 0.277, 0.309, 0.2928, 0.301, 0.2928, 0.301, 0.277, 0.7348, 0.2169, 0.7973, 0.2325, 0.7348, 0.2482, 0.305, 0.1499, 0.309, 0.1658, 0.301, 0.1658, 0.309, 0.2611, 0.309, 0.277, 0.301, 0.277, 0.301, 0.2611, 0.6723, 0.2169, 0.7348, 0.2169, 0.7348, 0.2482, 0.6723, 0.2482])
me_sphere.materials.append(mat_material)
me_sphere.update()

# ---- objects
ob_sphere = bpy.data.objects.new('Sphere', me_sphere)

# ---- transforms, parenting, visibility, modifiers, constraints
ob_sphere.location = (0.0, 0.0, 0.0)
_m = ob_sphere.modifiers.new('Smooth by Angle', 'NODES')
_m.node_group = ng_smooth_by_angle
_m.use_pin_to_last = True
_m.show_group_selector = False

# ---- collection membership
scene.collection.objects.link(ob_sphere)

# ---- scene / render settings (as saved in the file)
scene.frame_start = 1; scene.frame_end = 250; scene.frame_set(1)
scene.render.engine = 'BLENDER_EEVEE_NEXT'
bpy.context.view_layer.update()

# ---- added for rendering (the .blend has no active camera and no usable light): camera, sun
cam_auto = bpy.data.cameras.new('AutoCamera')
cam_auto.lens = 50.0
cam_auto.sensor_width = 36.0
cam_auto.clip_end = 1000.0
ob_auto_camera = bpy.data.objects.new('AutoCamera', cam_auto)
scene.collection.objects.link(ob_auto_camera)
ob_auto_camera.location = (2.74749, -3.29699, 2.43311)
ob_auto_camera.rotation_euler = (1.09748, -7.21219e-08, 0.694738)
scene.camera = ob_auto_camera
light_auto_sun = bpy.data.lights.new('AutoSun', 'SUN')
light_auto_sun.energy = 3.0
light_auto_sun.angle = 0.0523599
ob_auto_sun = bpy.data.objects.new('AutoSun', light_auto_sun)
scene.collection.objects.link(ob_auto_sun)
ob_auto_sun.rotation_euler = (0.872665, 0.174533, 0.523599)
bpy.context.view_layer.update()
